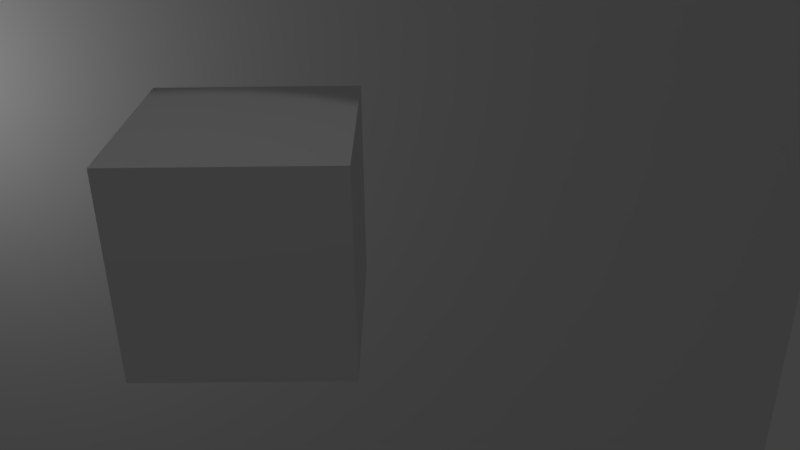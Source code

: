 # Source: scene.blend  (saved by Blender 2.78.0; exported with 4.5.12 LTS)
import bpy
from mathutils import Matrix  # noqa: F401  (used for matrix-valued properties, if any)

bpy.ops.wm.read_factory_settings(use_empty=True)
scene = bpy.context.scene
scene.name = 'Scene'

# ---- collections
col_collection_1 = bpy.data.collections.new('Collection 1'); scene.collection.children.link(col_collection_1)

# ---- materials (node trees are filled in below, after node groups)
mat_material_002 = bpy.data.materials.new('Material.002')
mat_material_002.alpha_threshold = 0.0
mat_material_002.use_transparent_shadow = False
mat_material_002.roughness = 0.5
mat_material_001 = bpy.data.materials.new('Material.001')
mat_material_001.alpha_threshold = 0.0
mat_material_001.use_transparent_shadow = False
mat_material_001.roughness = 0.5

# ---- material node trees

# ---- world
world_world = bpy.data.worlds.new('World'); scene.world = world_world
world_world.color = (0.05088, 0.05088, 0.05088)
world_world.use_sun_shadow = False
world_world.sun_shadow_jitter_overblur = 0.0
world_world.cycles.sampling_method = 'MANUAL'

# ---- cameras
cam_camera_295 = bpy.data.cameras.new('Camera.295')
cam_camera_295.clip_end = 100.0
cam_camera_295.lens = 35.0
cam_camera_295.sensor_width = 32.0
cam_camera_295.sensor_height = 18.0
cam_camera_295.ortho_scale = 7.314
cam_camera_295.dof.focus_distance = 0.0
cam_camera_295.dof.aperture_fstop = 128.0
cam_camera_294 = bpy.data.cameras.new('Camera.294')
cam_camera_294.clip_end = 100.0
cam_camera_294.lens = 35.0
cam_camera_294.sensor_width = 32.0
cam_camera_294.sensor_height = 18.0
cam_camera_294.ortho_scale = 7.314
cam_camera_294.dof.focus_distance = 0.0
cam_camera_294.dof.aperture_fstop = 128.0
cam_camera_293 = bpy.data.cameras.new('Camera.293')
cam_camera_293.clip_end = 100.0
cam_camera_293.lens = 35.0
cam_camera_293.sensor_width = 32.0
cam_camera_293.sensor_height = 18.0
cam_camera_293.ortho_scale = 7.314
cam_camera_293.dof.focus_distance = 0.0
cam_camera_293.dof.aperture_fstop = 128.0
cam_camera_292 = bpy.data.cameras.new('Camera.292')
cam_camera_292.clip_end = 100.0
cam_camera_292.lens = 35.0
cam_camera_292.sensor_width = 32.0
cam_camera_292.sensor_height = 18.0
cam_camera_292.ortho_scale = 7.314
cam_camera_292.dof.focus_distance = 0.0
cam_camera_292.dof.aperture_fstop = 128.0
cam_camera_291 = bpy.data.cameras.new('Camera.291')
cam_camera_291.clip_end = 100.0
cam_camera_291.lens = 35.0
cam_camera_291.sensor_width = 32.0
cam_camera_291.sensor_height = 18.0
cam_camera_291.ortho_scale = 7.314
cam_camera_291.dof.focus_distance = 0.0
cam_camera_291.dof.aperture_fstop = 128.0
cam_camera_290 = bpy.data.cameras.new('Camera.290')
cam_camera_290.clip_end = 100.0
cam_camera_290.lens = 35.0
cam_camera_290.sensor_width = 32.0
cam_camera_290.sensor_height = 18.0
cam_camera_290.ortho_scale = 7.314
cam_camera_290.dof.focus_distance = 0.0
cam_camera_290.dof.aperture_fstop = 128.0
cam_camera_289 = bpy.data.cameras.new('Camera.289')
cam_camera_289.clip_end = 100.0
cam_camera_289.lens = 35.0
cam_camera_289.sensor_width = 32.0
cam_camera_289.sensor_height = 18.0
cam_camera_289.ortho_scale = 7.314
cam_camera_289.dof.focus_distance = 0.0
cam_camera_289.dof.aperture_fstop = 128.0
cam_camera_288 = bpy.data.cameras.new('Camera.288')
cam_camera_288.clip_end = 100.0
cam_camera_288.lens = 35.0
cam_camera_288.sensor_width = 32.0
cam_camera_288.sensor_height = 18.0
cam_camera_288.ortho_scale = 7.314
cam_camera_288.dof.focus_distance = 0.0
cam_camera_288.dof.aperture_fstop = 128.0
cam_camera_287 = bpy.data.cameras.new('Camera.287')
cam_camera_287.clip_end = 100.0
cam_camera_287.lens = 35.0
cam_camera_287.sensor_width = 32.0
cam_camera_287.sensor_height = 18.0
cam_camera_287.ortho_scale = 7.314
cam_camera_287.dof.focus_distance = 0.0
cam_camera_287.dof.aperture_fstop = 128.0
cam_camera_286 = bpy.data.cameras.new('Camera.286')
cam_camera_286.clip_end = 100.0
cam_camera_286.lens = 35.0
cam_camera_286.sensor_width = 32.0
cam_camera_286.sensor_height = 18.0
cam_camera_286.ortho_scale = 7.314
cam_camera_286.dof.focus_distance = 0.0
cam_camera_286.dof.aperture_fstop = 128.0
cam_camera_285 = bpy.data.cameras.new('Camera.285')
cam_camera_285.clip_end = 100.0
cam_camera_285.lens = 35.0
cam_camera_285.sensor_width = 32.0
cam_camera_285.sensor_height = 18.0
cam_camera_285.ortho_scale = 7.314
cam_camera_285.dof.focus_distance = 0.0
cam_camera_285.dof.aperture_fstop = 128.0
cam_camera_284 = bpy.data.cameras.new('Camera.284')
cam_camera_284.clip_end = 100.0
cam_camera_284.lens = 35.0
cam_camera_284.sensor_width = 32.0
cam_camera_284.sensor_height = 18.0
cam_camera_284.ortho_scale = 7.314
cam_camera_284.dof.focus_distance = 0.0
cam_camera_284.dof.aperture_fstop = 128.0
cam_camera_283 = bpy.data.cameras.new('Camera.283')
cam_camera_283.clip_end = 100.0
cam_camera_283.lens = 35.0
cam_camera_283.sensor_width = 32.0
cam_camera_283.sensor_height = 18.0
cam_camera_283.ortho_scale = 7.314
cam_camera_283.dof.focus_distance = 0.0
cam_camera_283.dof.aperture_fstop = 128.0
cam_camera_282 = bpy.data.cameras.new('Camera.282')
cam_camera_282.clip_end = 100.0
cam_camera_282.lens = 35.0
cam_camera_282.sensor_width = 32.0
cam_camera_282.sensor_height = 18.0
cam_camera_282.ortho_scale = 7.314
cam_camera_282.dof.focus_distance = 0.0
cam_camera_282.dof.aperture_fstop = 128.0
cam_camera_281 = bpy.data.cameras.new('Camera.281')
cam_camera_281.clip_end = 100.0
cam_camera_281.lens = 35.0
cam_camera_281.sensor_width = 32.0
cam_camera_281.sensor_height = 18.0
cam_camera_281.ortho_scale = 7.314
cam_camera_281.dof.focus_distance = 0.0
cam_camera_281.dof.aperture_fstop = 128.0
cam_camera_280 = bpy.data.cameras.new('Camera.280')
cam_camera_280.clip_end = 100.0
cam_camera_280.lens = 35.0
cam_camera_280.sensor_width = 32.0
cam_camera_280.sensor_height = 18.0
cam_camera_280.ortho_scale = 7.314
cam_camera_280.dof.focus_distance = 0.0
cam_camera_280.dof.aperture_fstop = 128.0
cam_camera_279 = bpy.data.cameras.new('Camera.279')
cam_camera_279.clip_end = 100.0
cam_camera_279.lens = 35.0
cam_camera_279.sensor_width = 32.0
cam_camera_279.sensor_height = 18.0
cam_camera_279.ortho_scale = 7.314
cam_camera_279.dof.focus_distance = 0.0
cam_camera_279.dof.aperture_fstop = 128.0
cam_camera_278 = bpy.data.cameras.new('Camera.278')
cam_camera_278.clip_end = 100.0
cam_camera_278.lens = 35.0
cam_camera_278.sensor_width = 32.0
cam_camera_278.sensor_height = 18.0
cam_camera_278.ortho_scale = 7.314
cam_camera_278.dof.focus_distance = 0.0
cam_camera_278.dof.aperture_fstop = 128.0
cam_camera_277 = bpy.data.cameras.new('Camera.277')
cam_camera_277.clip_end = 100.0
cam_camera_277.lens = 35.0
cam_camera_277.sensor_width = 32.0
cam_camera_277.sensor_height = 18.0
cam_camera_277.ortho_scale = 7.314
cam_camera_277.dof.focus_distance = 0.0
cam_camera_277.dof.aperture_fstop = 128.0
cam_camera_276 = bpy.data.cameras.new('Camera.276')
cam_camera_276.clip_end = 100.0
cam_camera_276.lens = 35.0
cam_camera_276.sensor_width = 32.0
cam_camera_276.sensor_height = 18.0
cam_camera_276.ortho_scale = 7.314
cam_camera_276.dof.focus_distance = 0.0
cam_camera_276.dof.aperture_fstop = 128.0
cam_camera_275 = bpy.data.cameras.new('Camera.275')
cam_camera_275.clip_end = 100.0
cam_camera_275.lens = 35.0
cam_camera_275.sensor_width = 32.0
cam_camera_275.sensor_height = 18.0
cam_camera_275.ortho_scale = 7.314
cam_camera_275.dof.focus_distance = 0.0
cam_camera_275.dof.aperture_fstop = 128.0
cam_camera_274 = bpy.data.cameras.new('Camera.274')
cam_camera_274.clip_end = 100.0
cam_camera_274.lens = 35.0
cam_camera_274.sensor_width = 32.0
cam_camera_274.sensor_height = 18.0
cam_camera_274.ortho_scale = 7.314
cam_camera_274.dof.focus_distance = 0.0
cam_camera_274.dof.aperture_fstop = 128.0
cam_camera_273 = bpy.data.cameras.new('Camera.273')
cam_camera_273.clip_end = 100.0
cam_camera_273.lens = 35.0
cam_camera_273.sensor_width = 32.0
cam_camera_273.sensor_height = 18.0
cam_camera_273.ortho_scale = 7.314
cam_camera_273.dof.focus_distance = 0.0
cam_camera_273.dof.aperture_fstop = 128.0
cam_camera_272 = bpy.data.cameras.new('Camera.272')
cam_camera_272.clip_end = 100.0
cam_camera_272.lens = 35.0
cam_camera_272.sensor_width = 32.0
cam_camera_272.sensor_height = 18.0
cam_camera_272.ortho_scale = 7.314
cam_camera_272.dof.focus_distance = 0.0
cam_camera_272.dof.aperture_fstop = 128.0
cam_camera_271 = bpy.data.cameras.new('Camera.271')
cam_camera_271.clip_end = 100.0
cam_camera_271.lens = 35.0
cam_camera_271.sensor_width = 32.0
cam_camera_271.sensor_height = 18.0
cam_camera_271.ortho_scale = 7.314
cam_camera_271.dof.focus_distance = 0.0
cam_camera_271.dof.aperture_fstop = 128.0
cam_camera_270 = bpy.data.cameras.new('Camera.270')
cam_camera_270.clip_end = 100.0
cam_camera_270.lens = 35.0
cam_camera_270.sensor_width = 32.0
cam_camera_270.sensor_height = 18.0
cam_camera_270.ortho_scale = 7.314
cam_camera_270.dof.focus_distance = 0.0
cam_camera_270.dof.aperture_fstop = 128.0
cam_camera_269 = bpy.data.cameras.new('Camera.269')
cam_camera_269.clip_end = 100.0
cam_camera_269.lens = 35.0
cam_camera_269.sensor_width = 32.0
cam_camera_269.sensor_height = 18.0
cam_camera_269.ortho_scale = 7.314
cam_camera_269.dof.focus_distance = 0.0
cam_camera_269.dof.aperture_fstop = 128.0
cam_camera_268 = bpy.data.cameras.new('Camera.268')
cam_camera_268.clip_end = 100.0
cam_camera_268.lens = 35.0
cam_camera_268.sensor_width = 32.0
cam_camera_268.sensor_height = 18.0
cam_camera_268.ortho_scale = 7.314
cam_camera_268.dof.focus_distance = 0.0
cam_camera_268.dof.aperture_fstop = 128.0
cam_camera_267 = bpy.data.cameras.new('Camera.267')
cam_camera_267.clip_end = 100.0
cam_camera_267.lens = 35.0
cam_camera_267.sensor_width = 32.0
cam_camera_267.sensor_height = 18.0
cam_camera_267.ortho_scale = 7.314
cam_camera_267.dof.focus_distance = 0.0
cam_camera_267.dof.aperture_fstop = 128.0
cam_camera_266 = bpy.data.cameras.new('Camera.266')
cam_camera_266.clip_end = 100.0
cam_camera_266.lens = 35.0
cam_camera_266.sensor_width = 32.0
cam_camera_266.sensor_height = 18.0
cam_camera_266.ortho_scale = 7.314
cam_camera_266.dof.focus_distance = 0.0
cam_camera_266.dof.aperture_fstop = 128.0
cam_camera_265 = bpy.data.cameras.new('Camera.265')
cam_camera_265.clip_end = 100.0
cam_camera_265.lens = 35.0
cam_camera_265.sensor_width = 32.0
cam_camera_265.sensor_height = 18.0
cam_camera_265.ortho_scale = 7.314
cam_camera_265.dof.focus_distance = 0.0
cam_camera_265.dof.aperture_fstop = 128.0
cam_camera_264 = bpy.data.cameras.new('Camera.264')
cam_camera_264.clip_end = 100.0
cam_camera_264.lens = 35.0
cam_camera_264.sensor_width = 32.0
cam_camera_264.sensor_height = 18.0
cam_camera_264.ortho_scale = 7.314
cam_camera_264.dof.focus_distance = 0.0
cam_camera_264.dof.aperture_fstop = 128.0
cam_camera_263 = bpy.data.cameras.new('Camera.263')
cam_camera_263.clip_end = 100.0
cam_camera_263.lens = 35.0
cam_camera_263.sensor_width = 32.0
cam_camera_263.sensor_height = 18.0
cam_camera_263.ortho_scale = 7.314
cam_camera_263.dof.focus_distance = 0.0
cam_camera_263.dof.aperture_fstop = 128.0
cam_camera_262 = bpy.data.cameras.new('Camera.262')
cam_camera_262.clip_end = 100.0
cam_camera_262.lens = 35.0
cam_camera_262.sensor_width = 32.0
cam_camera_262.sensor_height = 18.0
cam_camera_262.ortho_scale = 7.314
cam_camera_262.dof.focus_distance = 0.0
cam_camera_262.dof.aperture_fstop = 128.0
cam_camera_261 = bpy.data.cameras.new('Camera.261')
cam_camera_261.clip_end = 100.0
cam_camera_261.lens = 35.0
cam_camera_261.sensor_width = 32.0
cam_camera_261.sensor_height = 18.0
cam_camera_261.ortho_scale = 7.314
cam_camera_261.dof.focus_distance = 0.0
cam_camera_261.dof.aperture_fstop = 128.0
cam_camera_260 = bpy.data.cameras.new('Camera.260')
cam_camera_260.clip_end = 100.0
cam_camera_260.lens = 35.0
cam_camera_260.sensor_width = 32.0
cam_camera_260.sensor_height = 18.0
cam_camera_260.ortho_scale = 7.314
cam_camera_260.dof.focus_distance = 0.0
cam_camera_260.dof.aperture_fstop = 128.0
cam_camera_259 = bpy.data.cameras.new('Camera.259')
cam_camera_259.clip_end = 100.0
cam_camera_259.lens = 35.0
cam_camera_259.sensor_width = 32.0
cam_camera_259.sensor_height = 18.0
cam_camera_259.ortho_scale = 7.314
cam_camera_259.dof.focus_distance = 0.0
cam_camera_259.dof.aperture_fstop = 128.0
cam_camera_258 = bpy.data.cameras.new('Camera.258')
cam_camera_258.clip_end = 100.0
cam_camera_258.lens = 35.0
cam_camera_258.sensor_width = 32.0
cam_camera_258.sensor_height = 18.0
cam_camera_258.ortho_scale = 7.314
cam_camera_258.dof.focus_distance = 0.0
cam_camera_258.dof.aperture_fstop = 128.0
cam_camera_257 = bpy.data.cameras.new('Camera.257')
cam_camera_257.clip_end = 100.0
cam_camera_257.lens = 35.0
cam_camera_257.sensor_width = 32.0
cam_camera_257.sensor_height = 18.0
cam_camera_257.ortho_scale = 7.314
cam_camera_257.dof.focus_distance = 0.0
cam_camera_257.dof.aperture_fstop = 128.0
cam_camera_256 = bpy.data.cameras.new('Camera.256')
cam_camera_256.clip_end = 100.0
cam_camera_256.lens = 35.0
cam_camera_256.sensor_width = 32.0
cam_camera_256.sensor_height = 18.0
cam_camera_256.ortho_scale = 7.314
cam_camera_256.dof.focus_distance = 0.0
cam_camera_256.dof.aperture_fstop = 128.0
cam_camera_255 = bpy.data.cameras.new('Camera.255')
cam_camera_255.clip_end = 100.0
cam_camera_255.lens = 35.0
cam_camera_255.sensor_width = 32.0
cam_camera_255.sensor_height = 18.0
cam_camera_255.ortho_scale = 7.314
cam_camera_255.dof.focus_distance = 0.0
cam_camera_255.dof.aperture_fstop = 128.0
cam_camera_254 = bpy.data.cameras.new('Camera.254')
cam_camera_254.clip_end = 100.0
cam_camera_254.lens = 35.0
cam_camera_254.sensor_width = 32.0
cam_camera_254.sensor_height = 18.0
cam_camera_254.ortho_scale = 7.314
cam_camera_254.dof.focus_distance = 0.0
cam_camera_254.dof.aperture_fstop = 128.0
cam_camera_253 = bpy.data.cameras.new('Camera.253')
cam_camera_253.clip_end = 100.0
cam_camera_253.lens = 35.0
cam_camera_253.sensor_width = 32.0
cam_camera_253.sensor_height = 18.0
cam_camera_253.ortho_scale = 7.314
cam_camera_253.dof.focus_distance = 0.0
cam_camera_253.dof.aperture_fstop = 128.0
cam_camera_252 = bpy.data.cameras.new('Camera.252')
cam_camera_252.clip_end = 100.0
cam_camera_252.lens = 35.0
cam_camera_252.sensor_width = 32.0
cam_camera_252.sensor_height = 18.0
cam_camera_252.ortho_scale = 7.314
cam_camera_252.dof.focus_distance = 0.0
cam_camera_252.dof.aperture_fstop = 128.0
cam_camera_251 = bpy.data.cameras.new('Camera.251')
cam_camera_251.clip_end = 100.0
cam_camera_251.lens = 35.0
cam_camera_251.sensor_width = 32.0
cam_camera_251.sensor_height = 18.0
cam_camera_251.ortho_scale = 7.314
cam_camera_251.dof.focus_distance = 0.0
cam_camera_251.dof.aperture_fstop = 128.0
cam_camera_250 = bpy.data.cameras.new('Camera.250')
cam_camera_250.clip_end = 100.0
cam_camera_250.lens = 35.0
cam_camera_250.sensor_width = 32.0
cam_camera_250.sensor_height = 18.0
cam_camera_250.ortho_scale = 7.314
cam_camera_250.dof.focus_distance = 0.0
cam_camera_250.dof.aperture_fstop = 128.0
cam_camera_249 = bpy.data.cameras.new('Camera.249')
cam_camera_249.clip_end = 100.0
cam_camera_249.lens = 35.0
cam_camera_249.sensor_width = 32.0
cam_camera_249.sensor_height = 18.0
cam_camera_249.ortho_scale = 7.314
cam_camera_249.dof.focus_distance = 0.0
cam_camera_249.dof.aperture_fstop = 128.0
cam_camera_248 = bpy.data.cameras.new('Camera.248')
cam_camera_248.clip_end = 100.0
cam_camera_248.lens = 35.0
cam_camera_248.sensor_width = 32.0
cam_camera_248.sensor_height = 18.0
cam_camera_248.ortho_scale = 7.314
cam_camera_248.dof.focus_distance = 0.0
cam_camera_248.dof.aperture_fstop = 128.0
cam_camera_247 = bpy.data.cameras.new('Camera.247')
cam_camera_247.clip_end = 100.0
cam_camera_247.lens = 35.0
cam_camera_247.sensor_width = 32.0
cam_camera_247.sensor_height = 18.0
cam_camera_247.ortho_scale = 7.314
cam_camera_247.dof.focus_distance = 0.0
cam_camera_247.dof.aperture_fstop = 128.0
cam_camera_246 = bpy.data.cameras.new('Camera.246')
cam_camera_246.clip_end = 100.0
cam_camera_246.lens = 35.0
cam_camera_246.sensor_width = 32.0
cam_camera_246.sensor_height = 18.0
cam_camera_246.ortho_scale = 7.314
cam_camera_246.dof.focus_distance = 0.0
cam_camera_246.dof.aperture_fstop = 128.0
cam_camera_055 = bpy.data.cameras.new('Camera.055')
cam_camera_055.clip_end = 100.0
cam_camera_055.lens = 35.0
cam_camera_055.sensor_width = 32.0
cam_camera_055.sensor_height = 18.0
cam_camera_055.ortho_scale = 7.314
cam_camera_055.dof.focus_distance = 0.0
cam_camera_055.dof.aperture_fstop = 128.0
cam_camera_054 = bpy.data.cameras.new('Camera.054')
cam_camera_054.clip_end = 100.0
cam_camera_054.lens = 35.0
cam_camera_054.sensor_width = 32.0
cam_camera_054.sensor_height = 18.0
cam_camera_054.ortho_scale = 7.314
cam_camera_054.dof.focus_distance = 0.0
cam_camera_054.dof.aperture_fstop = 128.0
cam_camera_051 = bpy.data.cameras.new('Camera.051')
cam_camera_051.clip_end = 100.0
cam_camera_051.lens = 35.0
cam_camera_051.sensor_width = 32.0
cam_camera_051.sensor_height = 18.0
cam_camera_051.ortho_scale = 7.314
cam_camera_051.dof.focus_distance = 0.0
cam_camera_051.dof.aperture_fstop = 128.0
cam_camera_050 = bpy.data.cameras.new('Camera.050')
cam_camera_050.clip_end = 100.0
cam_camera_050.lens = 35.0
cam_camera_050.sensor_width = 32.0
cam_camera_050.sensor_height = 18.0
cam_camera_050.ortho_scale = 7.314
cam_camera_050.dof.focus_distance = 0.0
cam_camera_050.dof.aperture_fstop = 128.0
cam_camera_049 = bpy.data.cameras.new('Camera.049')
cam_camera_049.clip_end = 100.0
cam_camera_049.lens = 35.0
cam_camera_049.sensor_width = 32.0
cam_camera_049.sensor_height = 18.0
cam_camera_049.ortho_scale = 7.314
cam_camera_049.dof.focus_distance = 0.0
cam_camera_049.dof.aperture_fstop = 128.0
cam_camera_041 = bpy.data.cameras.new('Camera.041')
cam_camera_041.clip_end = 100.0
cam_camera_041.lens = 35.0
cam_camera_041.sensor_width = 32.0
cam_camera_041.sensor_height = 18.0
cam_camera_041.ortho_scale = 7.314
cam_camera_041.dof.focus_distance = 0.0
cam_camera_041.dof.aperture_fstop = 128.0
cam_camera_040 = bpy.data.cameras.new('Camera.040')
cam_camera_040.clip_end = 100.0
cam_camera_040.lens = 35.0
cam_camera_040.sensor_width = 32.0
cam_camera_040.sensor_height = 18.0
cam_camera_040.ortho_scale = 7.314
cam_camera_040.dof.focus_distance = 0.0
cam_camera_040.dof.aperture_fstop = 128.0
cam_camera_039 = bpy.data.cameras.new('Camera.039')
cam_camera_039.clip_end = 100.0
cam_camera_039.lens = 35.0
cam_camera_039.sensor_width = 32.0
cam_camera_039.sensor_height = 18.0
cam_camera_039.ortho_scale = 7.314
cam_camera_039.dof.focus_distance = 0.0
cam_camera_039.dof.aperture_fstop = 128.0
cam_camera_031 = bpy.data.cameras.new('Camera.031')
cam_camera_031.clip_end = 100.0
cam_camera_031.lens = 35.0
cam_camera_031.sensor_width = 32.0
cam_camera_031.sensor_height = 18.0
cam_camera_031.ortho_scale = 7.314
cam_camera_031.dof.focus_distance = 0.0
cam_camera_031.dof.aperture_fstop = 128.0
cam_camera_030 = bpy.data.cameras.new('Camera.030')
cam_camera_030.clip_end = 100.0
cam_camera_030.lens = 35.0
cam_camera_030.sensor_width = 32.0
cam_camera_030.sensor_height = 18.0
cam_camera_030.ortho_scale = 7.314
cam_camera_030.dof.focus_distance = 0.0
cam_camera_030.dof.aperture_fstop = 128.0
cam_camera_029 = bpy.data.cameras.new('Camera.029')
cam_camera_029.clip_end = 100.0
cam_camera_029.lens = 35.0
cam_camera_029.sensor_width = 32.0
cam_camera_029.sensor_height = 18.0
cam_camera_029.ortho_scale = 7.314
cam_camera_029.dof.focus_distance = 0.0
cam_camera_029.dof.aperture_fstop = 128.0
cam_camera_021 = bpy.data.cameras.new('Camera.021')
cam_camera_021.clip_end = 100.0
cam_camera_021.lens = 35.0
cam_camera_021.sensor_width = 32.0
cam_camera_021.sensor_height = 18.0
cam_camera_021.ortho_scale = 7.314
cam_camera_021.dof.focus_distance = 0.0
cam_camera_021.dof.aperture_fstop = 128.0
cam_camera_020 = bpy.data.cameras.new('Camera.020')
cam_camera_020.clip_end = 100.0
cam_camera_020.lens = 35.0
cam_camera_020.sensor_width = 32.0
cam_camera_020.sensor_height = 18.0
cam_camera_020.ortho_scale = 7.314
cam_camera_020.dof.focus_distance = 0.0
cam_camera_020.dof.aperture_fstop = 128.0
cam_camera_019 = bpy.data.cameras.new('Camera.019')
cam_camera_019.clip_end = 100.0
cam_camera_019.lens = 35.0
cam_camera_019.sensor_width = 32.0
cam_camera_019.sensor_height = 18.0
cam_camera_019.ortho_scale = 7.314
cam_camera_019.dof.focus_distance = 0.0
cam_camera_019.dof.aperture_fstop = 128.0
cam_camera_017 = bpy.data.cameras.new('Camera.017')
cam_camera_017.clip_end = 100.0
cam_camera_017.lens = 35.0
cam_camera_017.sensor_width = 32.0
cam_camera_017.sensor_height = 18.0
cam_camera_017.ortho_scale = 7.314
cam_camera_017.dof.focus_distance = 0.0
cam_camera_017.dof.aperture_fstop = 128.0
cam_camera_016 = bpy.data.cameras.new('Camera.016')
cam_camera_016.clip_end = 100.0
cam_camera_016.lens = 35.0
cam_camera_016.sensor_width = 32.0
cam_camera_016.sensor_height = 18.0
cam_camera_016.ortho_scale = 7.314
cam_camera_016.dof.focus_distance = 0.0
cam_camera_016.dof.aperture_fstop = 128.0
cam_camera_015 = bpy.data.cameras.new('Camera.015')
cam_camera_015.clip_end = 100.0
cam_camera_015.lens = 35.0
cam_camera_015.sensor_width = 32.0
cam_camera_015.sensor_height = 18.0
cam_camera_015.ortho_scale = 7.314
cam_camera_015.dof.focus_distance = 0.0
cam_camera_015.dof.aperture_fstop = 128.0
cam_camera_014 = bpy.data.cameras.new('Camera.014')
cam_camera_014.clip_end = 100.0
cam_camera_014.lens = 35.0
cam_camera_014.sensor_width = 32.0
cam_camera_014.sensor_height = 18.0
cam_camera_014.ortho_scale = 7.314
cam_camera_014.dof.focus_distance = 0.0
cam_camera_014.dof.aperture_fstop = 128.0
cam_camera_013 = bpy.data.cameras.new('Camera.013')
cam_camera_013.clip_end = 100.0
cam_camera_013.lens = 35.0
cam_camera_013.sensor_width = 32.0
cam_camera_013.sensor_height = 18.0
cam_camera_013.ortho_scale = 7.314
cam_camera_013.dof.focus_distance = 0.0
cam_camera_013.dof.aperture_fstop = 128.0
cam_camera_012 = bpy.data.cameras.new('Camera.012')
cam_camera_012.clip_end = 100.0
cam_camera_012.lens = 35.0
cam_camera_012.sensor_width = 32.0
cam_camera_012.sensor_height = 18.0
cam_camera_012.ortho_scale = 7.314
cam_camera_012.dof.focus_distance = 0.0
cam_camera_012.dof.aperture_fstop = 128.0
cam_camera_011 = bpy.data.cameras.new('Camera.011')
cam_camera_011.clip_end = 100.0
cam_camera_011.lens = 35.0
cam_camera_011.sensor_width = 32.0
cam_camera_011.sensor_height = 18.0
cam_camera_011.ortho_scale = 7.314
cam_camera_011.dof.focus_distance = 0.0
cam_camera_011.dof.aperture_fstop = 128.0
cam_camera_010 = bpy.data.cameras.new('Camera.010')
cam_camera_010.clip_end = 100.0
cam_camera_010.lens = 35.0
cam_camera_010.sensor_width = 32.0
cam_camera_010.sensor_height = 18.0
cam_camera_010.ortho_scale = 7.314
cam_camera_010.dof.focus_distance = 0.0
cam_camera_010.dof.aperture_fstop = 128.0
cam_camera_003 = bpy.data.cameras.new('Camera.003')
cam_camera_003.clip_end = 100.0
cam_camera_003.lens = 35.0
cam_camera_003.sensor_width = 32.0
cam_camera_003.sensor_height = 18.0
cam_camera_003.ortho_scale = 7.314
cam_camera_003.dof.focus_distance = 0.0
cam_camera_003.dof.aperture_fstop = 128.0
cam_camera_002 = bpy.data.cameras.new('Camera.002')
cam_camera_002.clip_end = 100.0
cam_camera_002.lens = 35.0
cam_camera_002.sensor_width = 32.0
cam_camera_002.sensor_height = 18.0
cam_camera_002.ortho_scale = 7.314
cam_camera_002.dof.focus_distance = 0.0
cam_camera_002.dof.aperture_fstop = 128.0
cam_camera_001 = bpy.data.cameras.new('Camera.001')
cam_camera_001.clip_end = 100.0
cam_camera_001.lens = 35.0
cam_camera_001.sensor_width = 32.0
cam_camera_001.sensor_height = 18.0
cam_camera_001.ortho_scale = 7.314
cam_camera_001.dof.focus_distance = 0.0
cam_camera_001.dof.aperture_fstop = 128.0
cam_camera_210 = bpy.data.cameras.new('Camera.210')
cam_camera_210.clip_end = 100.0
cam_camera_210.lens = 35.0
cam_camera_210.sensor_width = 32.0
cam_camera_210.sensor_height = 18.0
cam_camera_210.ortho_scale = 7.314
cam_camera_210.dof.focus_distance = 0.0
cam_camera_210.dof.aperture_fstop = 128.0
cam_camera_209 = bpy.data.cameras.new('Camera.209')
cam_camera_209.clip_end = 100.0
cam_camera_209.lens = 35.0
cam_camera_209.sensor_width = 32.0
cam_camera_209.sensor_height = 18.0
cam_camera_209.ortho_scale = 7.314
cam_camera_209.dof.focus_distance = 0.0
cam_camera_209.dof.aperture_fstop = 128.0
cam_camera_208 = bpy.data.cameras.new('Camera.208')
cam_camera_208.clip_end = 100.0
cam_camera_208.lens = 35.0
cam_camera_208.sensor_width = 32.0
cam_camera_208.sensor_height = 18.0
cam_camera_208.ortho_scale = 7.314
cam_camera_208.dof.focus_distance = 0.0
cam_camera_208.dof.aperture_fstop = 128.0
cam_camera_207 = bpy.data.cameras.new('Camera.207')
cam_camera_207.clip_end = 100.0
cam_camera_207.lens = 35.0
cam_camera_207.sensor_width = 32.0
cam_camera_207.sensor_height = 18.0
cam_camera_207.ortho_scale = 7.314
cam_camera_207.dof.focus_distance = 0.0
cam_camera_207.dof.aperture_fstop = 128.0
cam_camera_206 = bpy.data.cameras.new('Camera.206')
cam_camera_206.clip_end = 100.0
cam_camera_206.lens = 35.0
cam_camera_206.sensor_width = 32.0
cam_camera_206.sensor_height = 18.0
cam_camera_206.ortho_scale = 7.314
cam_camera_206.dof.focus_distance = 0.0
cam_camera_206.dof.aperture_fstop = 128.0
cam_camera_205 = bpy.data.cameras.new('Camera.205')
cam_camera_205.clip_end = 100.0
cam_camera_205.lens = 35.0
cam_camera_205.sensor_width = 32.0
cam_camera_205.sensor_height = 18.0
cam_camera_205.ortho_scale = 7.314
cam_camera_205.dof.focus_distance = 0.0
cam_camera_205.dof.aperture_fstop = 128.0
cam_camera_204 = bpy.data.cameras.new('Camera.204')
cam_camera_204.clip_end = 100.0
cam_camera_204.lens = 35.0
cam_camera_204.sensor_width = 32.0
cam_camera_204.sensor_height = 18.0
cam_camera_204.ortho_scale = 7.314
cam_camera_204.dof.focus_distance = 0.0
cam_camera_204.dof.aperture_fstop = 128.0
cam_camera_203 = bpy.data.cameras.new('Camera.203')
cam_camera_203.clip_end = 100.0
cam_camera_203.lens = 35.0
cam_camera_203.sensor_width = 32.0
cam_camera_203.sensor_height = 18.0
cam_camera_203.ortho_scale = 7.314
cam_camera_203.dof.focus_distance = 0.0
cam_camera_203.dof.aperture_fstop = 128.0
cam_camera_202 = bpy.data.cameras.new('Camera.202')
cam_camera_202.clip_end = 100.0
cam_camera_202.lens = 35.0
cam_camera_202.sensor_width = 32.0
cam_camera_202.sensor_height = 18.0
cam_camera_202.ortho_scale = 7.314
cam_camera_202.dof.focus_distance = 0.0
cam_camera_202.dof.aperture_fstop = 128.0
cam_camera_201 = bpy.data.cameras.new('Camera.201')
cam_camera_201.clip_end = 100.0
cam_camera_201.lens = 35.0
cam_camera_201.sensor_width = 32.0
cam_camera_201.sensor_height = 18.0
cam_camera_201.ortho_scale = 7.314
cam_camera_201.dof.focus_distance = 0.0
cam_camera_201.dof.aperture_fstop = 128.0
cam_camera_200 = bpy.data.cameras.new('Camera.200')
cam_camera_200.clip_end = 100.0
cam_camera_200.lens = 35.0
cam_camera_200.sensor_width = 32.0
cam_camera_200.sensor_height = 18.0
cam_camera_200.ortho_scale = 7.314
cam_camera_200.dof.focus_distance = 0.0
cam_camera_200.dof.aperture_fstop = 128.0
cam_camera_199 = bpy.data.cameras.new('Camera.199')
cam_camera_199.clip_end = 100.0
cam_camera_199.lens = 35.0
cam_camera_199.sensor_width = 32.0
cam_camera_199.sensor_height = 18.0
cam_camera_199.ortho_scale = 7.314
cam_camera_199.dof.focus_distance = 0.0
cam_camera_199.dof.aperture_fstop = 128.0
cam_camera_198 = bpy.data.cameras.new('Camera.198')
cam_camera_198.clip_end = 100.0
cam_camera_198.lens = 35.0
cam_camera_198.sensor_width = 32.0
cam_camera_198.sensor_height = 18.0
cam_camera_198.ortho_scale = 7.314
cam_camera_198.dof.focus_distance = 0.0
cam_camera_198.dof.aperture_fstop = 128.0
cam_camera_197 = bpy.data.cameras.new('Camera.197')
cam_camera_197.clip_end = 100.0
cam_camera_197.lens = 35.0
cam_camera_197.sensor_width = 32.0
cam_camera_197.sensor_height = 18.0
cam_camera_197.ortho_scale = 7.314
cam_camera_197.dof.focus_distance = 0.0
cam_camera_197.dof.aperture_fstop = 128.0
cam_camera_196 = bpy.data.cameras.new('Camera.196')
cam_camera_196.clip_end = 100.0
cam_camera_196.lens = 35.0
cam_camera_196.sensor_width = 32.0
cam_camera_196.sensor_height = 18.0
cam_camera_196.ortho_scale = 7.314
cam_camera_196.dof.focus_distance = 0.0
cam_camera_196.dof.aperture_fstop = 128.0
cam_camera_195 = bpy.data.cameras.new('Camera.195')
cam_camera_195.clip_end = 100.0
cam_camera_195.lens = 35.0
cam_camera_195.sensor_width = 32.0
cam_camera_195.sensor_height = 18.0
cam_camera_195.ortho_scale = 7.314
cam_camera_195.dof.focus_distance = 0.0
cam_camera_195.dof.aperture_fstop = 128.0
cam_camera_194 = bpy.data.cameras.new('Camera.194')
cam_camera_194.clip_end = 100.0
cam_camera_194.lens = 35.0
cam_camera_194.sensor_width = 32.0
cam_camera_194.sensor_height = 18.0
cam_camera_194.ortho_scale = 7.314
cam_camera_194.dof.focus_distance = 0.0
cam_camera_194.dof.aperture_fstop = 128.0
cam_camera_193 = bpy.data.cameras.new('Camera.193')
cam_camera_193.clip_end = 100.0
cam_camera_193.lens = 35.0
cam_camera_193.sensor_width = 32.0
cam_camera_193.sensor_height = 18.0
cam_camera_193.ortho_scale = 7.314
cam_camera_193.dof.focus_distance = 0.0
cam_camera_193.dof.aperture_fstop = 128.0
cam_camera_192 = bpy.data.cameras.new('Camera.192')
cam_camera_192.clip_end = 100.0
cam_camera_192.lens = 35.0
cam_camera_192.sensor_width = 32.0
cam_camera_192.sensor_height = 18.0
cam_camera_192.ortho_scale = 7.314
cam_camera_192.dof.focus_distance = 0.0
cam_camera_192.dof.aperture_fstop = 128.0
cam_camera_191 = bpy.data.cameras.new('Camera.191')
cam_camera_191.clip_end = 100.0
cam_camera_191.lens = 35.0
cam_camera_191.sensor_width = 32.0
cam_camera_191.sensor_height = 18.0
cam_camera_191.ortho_scale = 7.314
cam_camera_191.dof.focus_distance = 0.0
cam_camera_191.dof.aperture_fstop = 128.0
cam_camera_190 = bpy.data.cameras.new('Camera.190')
cam_camera_190.clip_end = 100.0
cam_camera_190.lens = 35.0
cam_camera_190.sensor_width = 32.0
cam_camera_190.sensor_height = 18.0
cam_camera_190.ortho_scale = 7.314
cam_camera_190.dof.focus_distance = 0.0
cam_camera_190.dof.aperture_fstop = 128.0
cam_camera_189 = bpy.data.cameras.new('Camera.189')
cam_camera_189.clip_end = 100.0
cam_camera_189.lens = 35.0
cam_camera_189.sensor_width = 32.0
cam_camera_189.sensor_height = 18.0
cam_camera_189.ortho_scale = 7.314
cam_camera_189.dof.focus_distance = 0.0
cam_camera_189.dof.aperture_fstop = 128.0
cam_camera_188 = bpy.data.cameras.new('Camera.188')
cam_camera_188.clip_end = 100.0
cam_camera_188.lens = 35.0
cam_camera_188.sensor_width = 32.0
cam_camera_188.sensor_height = 18.0
cam_camera_188.ortho_scale = 7.314
cam_camera_188.dof.focus_distance = 0.0
cam_camera_188.dof.aperture_fstop = 128.0
cam_camera_187 = bpy.data.cameras.new('Camera.187')
cam_camera_187.clip_end = 100.0
cam_camera_187.lens = 35.0
cam_camera_187.sensor_width = 32.0
cam_camera_187.sensor_height = 18.0
cam_camera_187.ortho_scale = 7.314
cam_camera_187.dof.focus_distance = 0.0
cam_camera_187.dof.aperture_fstop = 128.0
cam_camera_186 = bpy.data.cameras.new('Camera.186')
cam_camera_186.clip_end = 100.0
cam_camera_186.lens = 35.0
cam_camera_186.sensor_width = 32.0
cam_camera_186.sensor_height = 18.0
cam_camera_186.ortho_scale = 7.314
cam_camera_186.dof.focus_distance = 0.0
cam_camera_186.dof.aperture_fstop = 128.0
cam_camera_185 = bpy.data.cameras.new('Camera.185')
cam_camera_185.clip_end = 100.0
cam_camera_185.lens = 35.0
cam_camera_185.sensor_width = 32.0
cam_camera_185.sensor_height = 18.0
cam_camera_185.ortho_scale = 7.314
cam_camera_185.dof.focus_distance = 0.0
cam_camera_185.dof.aperture_fstop = 128.0
cam_camera_184 = bpy.data.cameras.new('Camera.184')
cam_camera_184.clip_end = 100.0
cam_camera_184.lens = 35.0
cam_camera_184.sensor_width = 32.0
cam_camera_184.sensor_height = 18.0
cam_camera_184.ortho_scale = 7.314
cam_camera_184.dof.focus_distance = 0.0
cam_camera_184.dof.aperture_fstop = 128.0
cam_camera_183 = bpy.data.cameras.new('Camera.183')
cam_camera_183.clip_end = 100.0
cam_camera_183.lens = 35.0
cam_camera_183.sensor_width = 32.0
cam_camera_183.sensor_height = 18.0
cam_camera_183.ortho_scale = 7.314
cam_camera_183.dof.focus_distance = 0.0
cam_camera_183.dof.aperture_fstop = 128.0
cam_camera_182 = bpy.data.cameras.new('Camera.182')
cam_camera_182.clip_end = 100.0
cam_camera_182.lens = 35.0
cam_camera_182.sensor_width = 32.0
cam_camera_182.sensor_height = 18.0
cam_camera_182.ortho_scale = 7.314
cam_camera_182.dof.focus_distance = 0.0
cam_camera_182.dof.aperture_fstop = 128.0
cam_camera_181 = bpy.data.cameras.new('Camera.181')
cam_camera_181.clip_end = 100.0
cam_camera_181.lens = 35.0
cam_camera_181.sensor_width = 32.0
cam_camera_181.sensor_height = 18.0
cam_camera_181.ortho_scale = 7.314
cam_camera_181.dof.focus_distance = 0.0
cam_camera_181.dof.aperture_fstop = 128.0
cam_camera_180 = bpy.data.cameras.new('Camera.180')
cam_camera_180.clip_end = 100.0
cam_camera_180.lens = 35.0
cam_camera_180.sensor_width = 32.0
cam_camera_180.sensor_height = 18.0
cam_camera_180.ortho_scale = 7.314
cam_camera_180.dof.focus_distance = 0.0
cam_camera_180.dof.aperture_fstop = 128.0
cam_camera_179 = bpy.data.cameras.new('Camera.179')
cam_camera_179.clip_end = 100.0
cam_camera_179.lens = 35.0
cam_camera_179.sensor_width = 32.0
cam_camera_179.sensor_height = 18.0
cam_camera_179.ortho_scale = 7.314
cam_camera_179.dof.focus_distance = 0.0
cam_camera_179.dof.aperture_fstop = 128.0
cam_camera_178 = bpy.data.cameras.new('Camera.178')
cam_camera_178.clip_end = 100.0
cam_camera_178.lens = 35.0
cam_camera_178.sensor_width = 32.0
cam_camera_178.sensor_height = 18.0
cam_camera_178.ortho_scale = 7.314
cam_camera_178.dof.focus_distance = 0.0
cam_camera_178.dof.aperture_fstop = 128.0
cam_camera_177 = bpy.data.cameras.new('Camera.177')
cam_camera_177.clip_end = 100.0
cam_camera_177.lens = 35.0
cam_camera_177.sensor_width = 32.0
cam_camera_177.sensor_height = 18.0
cam_camera_177.ortho_scale = 7.314
cam_camera_177.dof.focus_distance = 0.0
cam_camera_177.dof.aperture_fstop = 128.0
cam_camera_176 = bpy.data.cameras.new('Camera.176')
cam_camera_176.clip_end = 100.0
cam_camera_176.lens = 35.0
cam_camera_176.sensor_width = 32.0
cam_camera_176.sensor_height = 18.0
cam_camera_176.ortho_scale = 7.314
cam_camera_176.dof.focus_distance = 0.0
cam_camera_176.dof.aperture_fstop = 128.0
cam_camera_175 = bpy.data.cameras.new('Camera.175')
cam_camera_175.clip_end = 100.0
cam_camera_175.lens = 35.0
cam_camera_175.sensor_width = 32.0
cam_camera_175.sensor_height = 18.0
cam_camera_175.ortho_scale = 7.314
cam_camera_175.dof.focus_distance = 0.0
cam_camera_175.dof.aperture_fstop = 128.0
cam_camera_174 = bpy.data.cameras.new('Camera.174')
cam_camera_174.clip_end = 100.0
cam_camera_174.lens = 35.0
cam_camera_174.sensor_width = 32.0
cam_camera_174.sensor_height = 18.0
cam_camera_174.ortho_scale = 7.314
cam_camera_174.dof.focus_distance = 0.0
cam_camera_174.dof.aperture_fstop = 128.0
cam_camera_173 = bpy.data.cameras.new('Camera.173')
cam_camera_173.clip_end = 100.0
cam_camera_173.lens = 35.0
cam_camera_173.sensor_width = 32.0
cam_camera_173.sensor_height = 18.0
cam_camera_173.ortho_scale = 7.314
cam_camera_173.dof.focus_distance = 0.0
cam_camera_173.dof.aperture_fstop = 128.0
cam_camera_172 = bpy.data.cameras.new('Camera.172')
cam_camera_172.clip_end = 100.0
cam_camera_172.lens = 35.0
cam_camera_172.sensor_width = 32.0
cam_camera_172.sensor_height = 18.0
cam_camera_172.ortho_scale = 7.314
cam_camera_172.dof.focus_distance = 0.0
cam_camera_172.dof.aperture_fstop = 128.0
cam_camera_171 = bpy.data.cameras.new('Camera.171')
cam_camera_171.clip_end = 100.0
cam_camera_171.lens = 35.0
cam_camera_171.sensor_width = 32.0
cam_camera_171.sensor_height = 18.0
cam_camera_171.ortho_scale = 7.314
cam_camera_171.dof.focus_distance = 0.0
cam_camera_171.dof.aperture_fstop = 128.0
cam_camera_170 = bpy.data.cameras.new('Camera.170')
cam_camera_170.clip_end = 100.0
cam_camera_170.lens = 35.0
cam_camera_170.sensor_width = 32.0
cam_camera_170.sensor_height = 18.0
cam_camera_170.ortho_scale = 7.314
cam_camera_170.dof.focus_distance = 0.0
cam_camera_170.dof.aperture_fstop = 128.0
cam_camera_169 = bpy.data.cameras.new('Camera.169')
cam_camera_169.clip_end = 100.0
cam_camera_169.lens = 35.0
cam_camera_169.sensor_width = 32.0
cam_camera_169.sensor_height = 18.0
cam_camera_169.ortho_scale = 7.314
cam_camera_169.dof.focus_distance = 0.0
cam_camera_169.dof.aperture_fstop = 128.0
cam_camera_168 = bpy.data.cameras.new('Camera.168')
cam_camera_168.clip_end = 100.0
cam_camera_168.lens = 35.0
cam_camera_168.sensor_width = 32.0
cam_camera_168.sensor_height = 18.0
cam_camera_168.ortho_scale = 7.314
cam_camera_168.dof.focus_distance = 0.0
cam_camera_168.dof.aperture_fstop = 128.0
cam_camera_167 = bpy.data.cameras.new('Camera.167')
cam_camera_167.clip_end = 100.0
cam_camera_167.lens = 35.0
cam_camera_167.sensor_width = 32.0
cam_camera_167.sensor_height = 18.0
cam_camera_167.ortho_scale = 7.314
cam_camera_167.dof.focus_distance = 0.0
cam_camera_167.dof.aperture_fstop = 128.0
cam_camera_166 = bpy.data.cameras.new('Camera.166')
cam_camera_166.clip_end = 100.0
cam_camera_166.lens = 35.0
cam_camera_166.sensor_width = 32.0
cam_camera_166.sensor_height = 18.0
cam_camera_166.ortho_scale = 7.314
cam_camera_166.dof.focus_distance = 0.0
cam_camera_166.dof.aperture_fstop = 128.0
cam_camera_165 = bpy.data.cameras.new('Camera.165')
cam_camera_165.clip_end = 100.0
cam_camera_165.lens = 35.0
cam_camera_165.sensor_width = 32.0
cam_camera_165.sensor_height = 18.0
cam_camera_165.ortho_scale = 7.314
cam_camera_165.dof.focus_distance = 0.0
cam_camera_165.dof.aperture_fstop = 128.0
cam_camera_164 = bpy.data.cameras.new('Camera.164')
cam_camera_164.clip_end = 100.0
cam_camera_164.lens = 35.0
cam_camera_164.sensor_width = 32.0
cam_camera_164.sensor_height = 18.0
cam_camera_164.ortho_scale = 7.314
cam_camera_164.dof.focus_distance = 0.0
cam_camera_164.dof.aperture_fstop = 128.0
cam_camera_163 = bpy.data.cameras.new('Camera.163')
cam_camera_163.clip_end = 100.0
cam_camera_163.lens = 35.0
cam_camera_163.sensor_width = 32.0
cam_camera_163.sensor_height = 18.0
cam_camera_163.ortho_scale = 7.314
cam_camera_163.dof.focus_distance = 0.0
cam_camera_163.dof.aperture_fstop = 128.0
cam_camera_162 = bpy.data.cameras.new('Camera.162')
cam_camera_162.clip_end = 100.0
cam_camera_162.lens = 35.0
cam_camera_162.sensor_width = 32.0
cam_camera_162.sensor_height = 18.0
cam_camera_162.ortho_scale = 7.314
cam_camera_162.dof.focus_distance = 0.0
cam_camera_162.dof.aperture_fstop = 128.0
cam_camera_161 = bpy.data.cameras.new('Camera.161')
cam_camera_161.clip_end = 100.0
cam_camera_161.lens = 35.0
cam_camera_161.sensor_width = 32.0
cam_camera_161.sensor_height = 18.0
cam_camera_161.ortho_scale = 7.314
cam_camera_161.dof.focus_distance = 0.0
cam_camera_161.dof.aperture_fstop = 128.0
cam_camera_160 = bpy.data.cameras.new('Camera.160')
cam_camera_160.clip_end = 100.0
cam_camera_160.lens = 35.0
cam_camera_160.sensor_width = 32.0
cam_camera_160.sensor_height = 18.0
cam_camera_160.ortho_scale = 7.314
cam_camera_160.dof.focus_distance = 0.0
cam_camera_160.dof.aperture_fstop = 128.0
cam_camera_159 = bpy.data.cameras.new('Camera.159')
cam_camera_159.clip_end = 100.0
cam_camera_159.lens = 35.0
cam_camera_159.sensor_width = 32.0
cam_camera_159.sensor_height = 18.0
cam_camera_159.ortho_scale = 7.314
cam_camera_159.dof.focus_distance = 0.0
cam_camera_159.dof.aperture_fstop = 128.0
cam_camera_158 = bpy.data.cameras.new('Camera.158')
cam_camera_158.clip_end = 100.0
cam_camera_158.lens = 35.0
cam_camera_158.sensor_width = 32.0
cam_camera_158.sensor_height = 18.0
cam_camera_158.ortho_scale = 7.314
cam_camera_158.dof.focus_distance = 0.0
cam_camera_158.dof.aperture_fstop = 128.0
cam_camera_157 = bpy.data.cameras.new('Camera.157')
cam_camera_157.clip_end = 100.0
cam_camera_157.lens = 35.0
cam_camera_157.sensor_width = 32.0
cam_camera_157.sensor_height = 18.0
cam_camera_157.ortho_scale = 7.314
cam_camera_157.dof.focus_distance = 0.0
cam_camera_157.dof.aperture_fstop = 128.0
cam_camera_156 = bpy.data.cameras.new('Camera.156')
cam_camera_156.clip_end = 100.0
cam_camera_156.lens = 35.0
cam_camera_156.sensor_width = 32.0
cam_camera_156.sensor_height = 18.0
cam_camera_156.ortho_scale = 7.314
cam_camera_156.dof.focus_distance = 0.0
cam_camera_156.dof.aperture_fstop = 128.0
cam_camera_150 = bpy.data.cameras.new('Camera.150')
cam_camera_150.clip_end = 100.0
cam_camera_150.lens = 35.0
cam_camera_150.sensor_width = 32.0
cam_camera_150.sensor_height = 18.0
cam_camera_150.ortho_scale = 7.314
cam_camera_150.dof.focus_distance = 0.0
cam_camera_150.dof.aperture_fstop = 128.0
cam_camera_149 = bpy.data.cameras.new('Camera.149')
cam_camera_149.clip_end = 100.0
cam_camera_149.lens = 35.0
cam_camera_149.sensor_width = 32.0
cam_camera_149.sensor_height = 18.0
cam_camera_149.ortho_scale = 7.314
cam_camera_149.dof.focus_distance = 0.0
cam_camera_149.dof.aperture_fstop = 128.0
cam_camera_148 = bpy.data.cameras.new('Camera.148')
cam_camera_148.clip_end = 100.0
cam_camera_148.lens = 35.0
cam_camera_148.sensor_width = 32.0
cam_camera_148.sensor_height = 18.0
cam_camera_148.ortho_scale = 7.314
cam_camera_148.dof.focus_distance = 0.0
cam_camera_148.dof.aperture_fstop = 128.0
cam_camera_147 = bpy.data.cameras.new('Camera.147')
cam_camera_147.clip_end = 100.0
cam_camera_147.lens = 35.0
cam_camera_147.sensor_width = 32.0
cam_camera_147.sensor_height = 18.0
cam_camera_147.ortho_scale = 7.314
cam_camera_147.dof.focus_distance = 0.0
cam_camera_147.dof.aperture_fstop = 128.0
cam_camera_146 = bpy.data.cameras.new('Camera.146')
cam_camera_146.clip_end = 100.0
cam_camera_146.lens = 35.0
cam_camera_146.sensor_width = 32.0
cam_camera_146.sensor_height = 18.0
cam_camera_146.ortho_scale = 7.314
cam_camera_146.dof.focus_distance = 0.0
cam_camera_146.dof.aperture_fstop = 128.0
cam_camera_140 = bpy.data.cameras.new('Camera.140')
cam_camera_140.clip_end = 100.0
cam_camera_140.lens = 35.0
cam_camera_140.sensor_width = 32.0
cam_camera_140.sensor_height = 18.0
cam_camera_140.ortho_scale = 7.314
cam_camera_140.dof.focus_distance = 0.0
cam_camera_140.dof.aperture_fstop = 128.0
cam_camera_139 = bpy.data.cameras.new('Camera.139')
cam_camera_139.clip_end = 100.0
cam_camera_139.lens = 35.0
cam_camera_139.sensor_width = 32.0
cam_camera_139.sensor_height = 18.0
cam_camera_139.ortho_scale = 7.314
cam_camera_139.dof.focus_distance = 0.0
cam_camera_139.dof.aperture_fstop = 128.0
cam_camera_138 = bpy.data.cameras.new('Camera.138')
cam_camera_138.clip_end = 100.0
cam_camera_138.lens = 35.0
cam_camera_138.sensor_width = 32.0
cam_camera_138.sensor_height = 18.0
cam_camera_138.ortho_scale = 7.314
cam_camera_138.dof.focus_distance = 0.0
cam_camera_138.dof.aperture_fstop = 128.0
cam_camera_137 = bpy.data.cameras.new('Camera.137')
cam_camera_137.clip_end = 100.0
cam_camera_137.lens = 35.0
cam_camera_137.sensor_width = 32.0
cam_camera_137.sensor_height = 18.0
cam_camera_137.ortho_scale = 7.314
cam_camera_137.dof.focus_distance = 0.0
cam_camera_137.dof.aperture_fstop = 128.0
cam_camera_136 = bpy.data.cameras.new('Camera.136')
cam_camera_136.clip_end = 100.0
cam_camera_136.lens = 35.0
cam_camera_136.sensor_width = 32.0
cam_camera_136.sensor_height = 18.0
cam_camera_136.ortho_scale = 7.314
cam_camera_136.dof.focus_distance = 0.0
cam_camera_136.dof.aperture_fstop = 128.0
cam_camera_130 = bpy.data.cameras.new('Camera.130')
cam_camera_130.clip_end = 100.0
cam_camera_130.lens = 35.0
cam_camera_130.sensor_width = 32.0
cam_camera_130.sensor_height = 18.0
cam_camera_130.ortho_scale = 7.314
cam_camera_130.dof.focus_distance = 0.0
cam_camera_130.dof.aperture_fstop = 128.0
cam_camera_129 = bpy.data.cameras.new('Camera.129')
cam_camera_129.clip_end = 100.0
cam_camera_129.lens = 35.0
cam_camera_129.sensor_width = 32.0
cam_camera_129.sensor_height = 18.0
cam_camera_129.ortho_scale = 7.314
cam_camera_129.dof.focus_distance = 0.0
cam_camera_129.dof.aperture_fstop = 128.0
cam_camera_128 = bpy.data.cameras.new('Camera.128')
cam_camera_128.clip_end = 100.0
cam_camera_128.lens = 35.0
cam_camera_128.sensor_width = 32.0
cam_camera_128.sensor_height = 18.0
cam_camera_128.ortho_scale = 7.314
cam_camera_128.dof.focus_distance = 0.0
cam_camera_128.dof.aperture_fstop = 128.0
cam_camera_127 = bpy.data.cameras.new('Camera.127')
cam_camera_127.clip_end = 100.0
cam_camera_127.lens = 35.0
cam_camera_127.sensor_width = 32.0
cam_camera_127.sensor_height = 18.0
cam_camera_127.ortho_scale = 7.314
cam_camera_127.dof.focus_distance = 0.0
cam_camera_127.dof.aperture_fstop = 128.0
cam_camera_126 = bpy.data.cameras.new('Camera.126')
cam_camera_126.clip_end = 100.0
cam_camera_126.lens = 35.0
cam_camera_126.sensor_width = 32.0
cam_camera_126.sensor_height = 18.0
cam_camera_126.ortho_scale = 7.314
cam_camera_126.dof.focus_distance = 0.0
cam_camera_126.dof.aperture_fstop = 128.0
cam_camera_120 = bpy.data.cameras.new('Camera.120')
cam_camera_120.clip_end = 100.0
cam_camera_120.lens = 35.0
cam_camera_120.sensor_width = 32.0
cam_camera_120.sensor_height = 18.0
cam_camera_120.ortho_scale = 7.314
cam_camera_120.dof.focus_distance = 0.0
cam_camera_120.dof.aperture_fstop = 128.0
cam_camera_119 = bpy.data.cameras.new('Camera.119')
cam_camera_119.clip_end = 100.0
cam_camera_119.lens = 35.0
cam_camera_119.sensor_width = 32.0
cam_camera_119.sensor_height = 18.0
cam_camera_119.ortho_scale = 7.314
cam_camera_119.dof.focus_distance = 0.0
cam_camera_119.dof.aperture_fstop = 128.0
cam_camera_118 = bpy.data.cameras.new('Camera.118')
cam_camera_118.clip_end = 100.0
cam_camera_118.lens = 35.0
cam_camera_118.sensor_width = 32.0
cam_camera_118.sensor_height = 18.0
cam_camera_118.ortho_scale = 7.314
cam_camera_118.dof.focus_distance = 0.0
cam_camera_118.dof.aperture_fstop = 128.0
cam_camera_117 = bpy.data.cameras.new('Camera.117')
cam_camera_117.clip_end = 100.0
cam_camera_117.lens = 35.0
cam_camera_117.sensor_width = 32.0
cam_camera_117.sensor_height = 18.0
cam_camera_117.ortho_scale = 7.314
cam_camera_117.dof.focus_distance = 0.0
cam_camera_117.dof.aperture_fstop = 128.0
cam_camera_116 = bpy.data.cameras.new('Camera.116')
cam_camera_116.clip_end = 100.0
cam_camera_116.lens = 35.0
cam_camera_116.sensor_width = 32.0
cam_camera_116.sensor_height = 18.0
cam_camera_116.ortho_scale = 7.314
cam_camera_116.dof.focus_distance = 0.0
cam_camera_116.dof.aperture_fstop = 128.0
cam_camera_110 = bpy.data.cameras.new('Camera.110')
cam_camera_110.clip_end = 100.0
cam_camera_110.lens = 35.0
cam_camera_110.sensor_width = 32.0
cam_camera_110.sensor_height = 18.0
cam_camera_110.ortho_scale = 7.314
cam_camera_110.dof.focus_distance = 0.0
cam_camera_110.dof.aperture_fstop = 128.0
cam_camera_109 = bpy.data.cameras.new('Camera.109')
cam_camera_109.clip_end = 100.0
cam_camera_109.lens = 35.0
cam_camera_109.sensor_width = 32.0
cam_camera_109.sensor_height = 18.0
cam_camera_109.ortho_scale = 7.314
cam_camera_109.dof.focus_distance = 0.0
cam_camera_109.dof.aperture_fstop = 128.0
cam_camera_108 = bpy.data.cameras.new('Camera.108')
cam_camera_108.clip_end = 100.0
cam_camera_108.lens = 35.0
cam_camera_108.sensor_width = 32.0
cam_camera_108.sensor_height = 18.0
cam_camera_108.ortho_scale = 7.314
cam_camera_108.dof.focus_distance = 0.0
cam_camera_108.dof.aperture_fstop = 128.0
cam_camera_107 = bpy.data.cameras.new('Camera.107')
cam_camera_107.clip_end = 100.0
cam_camera_107.lens = 35.0
cam_camera_107.sensor_width = 32.0
cam_camera_107.sensor_height = 18.0
cam_camera_107.ortho_scale = 7.314
cam_camera_107.dof.focus_distance = 0.0
cam_camera_107.dof.aperture_fstop = 128.0
cam_camera_106 = bpy.data.cameras.new('Camera.106')
cam_camera_106.clip_end = 100.0
cam_camera_106.lens = 35.0
cam_camera_106.sensor_width = 32.0
cam_camera_106.sensor_height = 18.0
cam_camera_106.ortho_scale = 7.314
cam_camera_106.dof.focus_distance = 0.0
cam_camera_106.dof.aperture_fstop = 128.0
cam_camera_100 = bpy.data.cameras.new('Camera.100')
cam_camera_100.clip_end = 100.0
cam_camera_100.lens = 35.0
cam_camera_100.sensor_width = 32.0
cam_camera_100.sensor_height = 18.0
cam_camera_100.ortho_scale = 7.314
cam_camera_100.dof.focus_distance = 0.0
cam_camera_100.dof.aperture_fstop = 128.0
cam_camera_099 = bpy.data.cameras.new('Camera.099')
cam_camera_099.clip_end = 100.0
cam_camera_099.lens = 35.0
cam_camera_099.sensor_width = 32.0
cam_camera_099.sensor_height = 18.0
cam_camera_099.ortho_scale = 7.314
cam_camera_099.dof.focus_distance = 0.0
cam_camera_099.dof.aperture_fstop = 128.0
cam_camera_098 = bpy.data.cameras.new('Camera.098')
cam_camera_098.clip_end = 100.0
cam_camera_098.lens = 35.0
cam_camera_098.sensor_width = 32.0
cam_camera_098.sensor_height = 18.0
cam_camera_098.ortho_scale = 7.314
cam_camera_098.dof.focus_distance = 0.0
cam_camera_098.dof.aperture_fstop = 128.0
cam_camera_097 = bpy.data.cameras.new('Camera.097')
cam_camera_097.clip_end = 100.0
cam_camera_097.lens = 35.0
cam_camera_097.sensor_width = 32.0
cam_camera_097.sensor_height = 18.0
cam_camera_097.ortho_scale = 7.314
cam_camera_097.dof.focus_distance = 0.0
cam_camera_097.dof.aperture_fstop = 128.0
cam_camera_096 = bpy.data.cameras.new('Camera.096')
cam_camera_096.clip_end = 100.0
cam_camera_096.lens = 35.0
cam_camera_096.sensor_width = 32.0
cam_camera_096.sensor_height = 18.0
cam_camera_096.ortho_scale = 7.314
cam_camera_096.dof.focus_distance = 0.0
cam_camera_096.dof.aperture_fstop = 128.0
cam_camera_090 = bpy.data.cameras.new('Camera.090')
cam_camera_090.clip_end = 100.0
cam_camera_090.lens = 35.0
cam_camera_090.sensor_width = 32.0
cam_camera_090.sensor_height = 18.0
cam_camera_090.ortho_scale = 7.314
cam_camera_090.dof.focus_distance = 0.0
cam_camera_090.dof.aperture_fstop = 128.0
cam_camera_089 = bpy.data.cameras.new('Camera.089')
cam_camera_089.clip_end = 100.0
cam_camera_089.lens = 35.0
cam_camera_089.sensor_width = 32.0
cam_camera_089.sensor_height = 18.0
cam_camera_089.ortho_scale = 7.314
cam_camera_089.dof.focus_distance = 0.0
cam_camera_089.dof.aperture_fstop = 128.0
cam_camera_088 = bpy.data.cameras.new('Camera.088')
cam_camera_088.clip_end = 100.0
cam_camera_088.lens = 35.0
cam_camera_088.sensor_width = 32.0
cam_camera_088.sensor_height = 18.0
cam_camera_088.ortho_scale = 7.314
cam_camera_088.dof.focus_distance = 0.0
cam_camera_088.dof.aperture_fstop = 128.0
cam_camera_087 = bpy.data.cameras.new('Camera.087')
cam_camera_087.clip_end = 100.0
cam_camera_087.lens = 35.0
cam_camera_087.sensor_width = 32.0
cam_camera_087.sensor_height = 18.0
cam_camera_087.ortho_scale = 7.314
cam_camera_087.dof.focus_distance = 0.0
cam_camera_087.dof.aperture_fstop = 128.0
cam_camera_086 = bpy.data.cameras.new('Camera.086')
cam_camera_086.clip_end = 100.0
cam_camera_086.lens = 35.0
cam_camera_086.sensor_width = 32.0
cam_camera_086.sensor_height = 18.0
cam_camera_086.ortho_scale = 7.314
cam_camera_086.dof.focus_distance = 0.0
cam_camera_086.dof.aperture_fstop = 128.0
cam_camera_080 = bpy.data.cameras.new('Camera.080')
cam_camera_080.clip_end = 100.0
cam_camera_080.lens = 35.0
cam_camera_080.sensor_width = 32.0
cam_camera_080.sensor_height = 18.0
cam_camera_080.ortho_scale = 7.314
cam_camera_080.dof.focus_distance = 0.0
cam_camera_080.dof.aperture_fstop = 128.0
cam_camera_079 = bpy.data.cameras.new('Camera.079')
cam_camera_079.clip_end = 100.0
cam_camera_079.lens = 35.0
cam_camera_079.sensor_width = 32.0
cam_camera_079.sensor_height = 18.0
cam_camera_079.ortho_scale = 7.314
cam_camera_079.dof.focus_distance = 0.0
cam_camera_079.dof.aperture_fstop = 128.0
cam_camera_078 = bpy.data.cameras.new('Camera.078')
cam_camera_078.clip_end = 100.0
cam_camera_078.lens = 35.0
cam_camera_078.sensor_width = 32.0
cam_camera_078.sensor_height = 18.0
cam_camera_078.ortho_scale = 7.314
cam_camera_078.dof.focus_distance = 0.0
cam_camera_078.dof.aperture_fstop = 128.0
cam_camera_077 = bpy.data.cameras.new('Camera.077')
cam_camera_077.clip_end = 100.0
cam_camera_077.lens = 35.0
cam_camera_077.sensor_width = 32.0
cam_camera_077.sensor_height = 18.0
cam_camera_077.ortho_scale = 7.314
cam_camera_077.dof.focus_distance = 0.0
cam_camera_077.dof.aperture_fstop = 128.0
cam_camera_076 = bpy.data.cameras.new('Camera.076')
cam_camera_076.clip_end = 100.0
cam_camera_076.lens = 35.0
cam_camera_076.sensor_width = 32.0
cam_camera_076.sensor_height = 18.0
cam_camera_076.ortho_scale = 7.314
cam_camera_076.dof.focus_distance = 0.0
cam_camera_076.dof.aperture_fstop = 128.0
cam_camera_070 = bpy.data.cameras.new('Camera.070')
cam_camera_070.clip_end = 100.0
cam_camera_070.lens = 35.0
cam_camera_070.sensor_width = 32.0
cam_camera_070.sensor_height = 18.0
cam_camera_070.ortho_scale = 7.314
cam_camera_070.dof.focus_distance = 0.0
cam_camera_070.dof.aperture_fstop = 128.0
cam_camera_069 = bpy.data.cameras.new('Camera.069')
cam_camera_069.clip_end = 100.0
cam_camera_069.lens = 35.0
cam_camera_069.sensor_width = 32.0
cam_camera_069.sensor_height = 18.0
cam_camera_069.ortho_scale = 7.314
cam_camera_069.dof.focus_distance = 0.0
cam_camera_069.dof.aperture_fstop = 128.0
cam_camera_068 = bpy.data.cameras.new('Camera.068')
cam_camera_068.clip_end = 100.0
cam_camera_068.lens = 35.0
cam_camera_068.sensor_width = 32.0
cam_camera_068.sensor_height = 18.0
cam_camera_068.ortho_scale = 7.314
cam_camera_068.dof.focus_distance = 0.0
cam_camera_068.dof.aperture_fstop = 128.0
cam_camera_067 = bpy.data.cameras.new('Camera.067')
cam_camera_067.clip_end = 100.0
cam_camera_067.lens = 35.0
cam_camera_067.sensor_width = 32.0
cam_camera_067.sensor_height = 18.0
cam_camera_067.ortho_scale = 7.314
cam_camera_067.dof.focus_distance = 0.0
cam_camera_067.dof.aperture_fstop = 128.0
cam_camera_066 = bpy.data.cameras.new('Camera.066')
cam_camera_066.clip_end = 100.0
cam_camera_066.lens = 35.0
cam_camera_066.sensor_width = 32.0
cam_camera_066.sensor_height = 18.0
cam_camera_066.ortho_scale = 7.314
cam_camera_066.dof.focus_distance = 0.0
cam_camera_066.dof.aperture_fstop = 128.0
cam_camera_060 = bpy.data.cameras.new('Camera.060')
cam_camera_060.clip_end = 100.0
cam_camera_060.lens = 35.0
cam_camera_060.sensor_width = 32.0
cam_camera_060.sensor_height = 18.0
cam_camera_060.ortho_scale = 7.314
cam_camera_060.dof.focus_distance = 0.0
cam_camera_060.dof.aperture_fstop = 128.0
cam_camera_059 = bpy.data.cameras.new('Camera.059')
cam_camera_059.clip_end = 100.0
cam_camera_059.lens = 35.0
cam_camera_059.sensor_width = 32.0
cam_camera_059.sensor_height = 18.0
cam_camera_059.ortho_scale = 7.314
cam_camera_059.dof.focus_distance = 0.0
cam_camera_059.dof.aperture_fstop = 128.0
cam_camera_058 = bpy.data.cameras.new('Camera.058')
cam_camera_058.clip_end = 100.0
cam_camera_058.lens = 35.0
cam_camera_058.sensor_width = 32.0
cam_camera_058.sensor_height = 18.0
cam_camera_058.ortho_scale = 7.314
cam_camera_058.dof.focus_distance = 0.0
cam_camera_058.dof.aperture_fstop = 128.0
cam_camera_057 = bpy.data.cameras.new('Camera.057')
cam_camera_057.clip_end = 100.0
cam_camera_057.lens = 35.0
cam_camera_057.sensor_width = 32.0
cam_camera_057.sensor_height = 18.0
cam_camera_057.ortho_scale = 7.314
cam_camera_057.dof.focus_distance = 0.0
cam_camera_057.dof.aperture_fstop = 128.0
cam_camera_056 = bpy.data.cameras.new('Camera.056')
cam_camera_056.clip_end = 100.0
cam_camera_056.lens = 35.0
cam_camera_056.sensor_width = 32.0
cam_camera_056.sensor_height = 18.0
cam_camera_056.ortho_scale = 7.314
cam_camera_056.dof.focus_distance = 0.0
cam_camera_056.dof.aperture_fstop = 128.0
cam_camera_048 = bpy.data.cameras.new('Camera.048')
cam_camera_048.clip_end = 100.0
cam_camera_048.lens = 35.0
cam_camera_048.sensor_width = 32.0
cam_camera_048.sensor_height = 18.0
cam_camera_048.ortho_scale = 7.314
cam_camera_048.dof.focus_distance = 0.0
cam_camera_048.dof.aperture_fstop = 128.0
cam_camera_047 = bpy.data.cameras.new('Camera.047')
cam_camera_047.clip_end = 100.0
cam_camera_047.lens = 35.0
cam_camera_047.sensor_width = 32.0
cam_camera_047.sensor_height = 18.0
cam_camera_047.ortho_scale = 7.314
cam_camera_047.dof.focus_distance = 0.0
cam_camera_047.dof.aperture_fstop = 128.0
cam_camera_046 = bpy.data.cameras.new('Camera.046')
cam_camera_046.clip_end = 100.0
cam_camera_046.lens = 35.0
cam_camera_046.sensor_width = 32.0
cam_camera_046.sensor_height = 18.0
cam_camera_046.ortho_scale = 7.314
cam_camera_046.dof.focus_distance = 0.0
cam_camera_046.dof.aperture_fstop = 128.0
cam_camera_045 = bpy.data.cameras.new('Camera.045')
cam_camera_045.clip_end = 100.0
cam_camera_045.lens = 35.0
cam_camera_045.sensor_width = 32.0
cam_camera_045.sensor_height = 18.0
cam_camera_045.ortho_scale = 7.314
cam_camera_045.dof.focus_distance = 0.0
cam_camera_045.dof.aperture_fstop = 128.0
cam_camera_044 = bpy.data.cameras.new('Camera.044')
cam_camera_044.clip_end = 100.0
cam_camera_044.lens = 35.0
cam_camera_044.sensor_width = 32.0
cam_camera_044.sensor_height = 18.0
cam_camera_044.ortho_scale = 7.314
cam_camera_044.dof.focus_distance = 0.0
cam_camera_044.dof.aperture_fstop = 128.0
cam_camera_038 = bpy.data.cameras.new('Camera.038')
cam_camera_038.clip_end = 100.0
cam_camera_038.lens = 35.0
cam_camera_038.sensor_width = 32.0
cam_camera_038.sensor_height = 18.0
cam_camera_038.ortho_scale = 7.314
cam_camera_038.dof.focus_distance = 0.0
cam_camera_038.dof.aperture_fstop = 128.0
cam_camera_037 = bpy.data.cameras.new('Camera.037')
cam_camera_037.clip_end = 100.0
cam_camera_037.lens = 35.0
cam_camera_037.sensor_width = 32.0
cam_camera_037.sensor_height = 18.0
cam_camera_037.ortho_scale = 7.314
cam_camera_037.dof.focus_distance = 0.0
cam_camera_037.dof.aperture_fstop = 128.0
cam_camera_036 = bpy.data.cameras.new('Camera.036')
cam_camera_036.clip_end = 100.0
cam_camera_036.lens = 35.0
cam_camera_036.sensor_width = 32.0
cam_camera_036.sensor_height = 18.0
cam_camera_036.ortho_scale = 7.314
cam_camera_036.dof.focus_distance = 0.0
cam_camera_036.dof.aperture_fstop = 128.0
cam_camera_035 = bpy.data.cameras.new('Camera.035')
cam_camera_035.clip_end = 100.0
cam_camera_035.lens = 35.0
cam_camera_035.sensor_width = 32.0
cam_camera_035.sensor_height = 18.0
cam_camera_035.ortho_scale = 7.314
cam_camera_035.dof.focus_distance = 0.0
cam_camera_035.dof.aperture_fstop = 128.0
cam_camera_034 = bpy.data.cameras.new('Camera.034')
cam_camera_034.clip_end = 100.0
cam_camera_034.lens = 35.0
cam_camera_034.sensor_width = 32.0
cam_camera_034.sensor_height = 18.0
cam_camera_034.ortho_scale = 7.314
cam_camera_034.dof.focus_distance = 0.0
cam_camera_034.dof.aperture_fstop = 128.0
cam_camera_028 = bpy.data.cameras.new('Camera.028')
cam_camera_028.clip_end = 100.0
cam_camera_028.lens = 35.0
cam_camera_028.sensor_width = 32.0
cam_camera_028.sensor_height = 18.0
cam_camera_028.ortho_scale = 7.314
cam_camera_028.dof.focus_distance = 0.0
cam_camera_028.dof.aperture_fstop = 128.0
cam_camera_027 = bpy.data.cameras.new('Camera.027')
cam_camera_027.clip_end = 100.0
cam_camera_027.lens = 35.0
cam_camera_027.sensor_width = 32.0
cam_camera_027.sensor_height = 18.0
cam_camera_027.ortho_scale = 7.314
cam_camera_027.dof.focus_distance = 0.0
cam_camera_027.dof.aperture_fstop = 128.0
cam_camera_026 = bpy.data.cameras.new('Camera.026')
cam_camera_026.clip_end = 100.0
cam_camera_026.lens = 35.0
cam_camera_026.sensor_width = 32.0
cam_camera_026.sensor_height = 18.0
cam_camera_026.ortho_scale = 7.314
cam_camera_026.dof.focus_distance = 0.0
cam_camera_026.dof.aperture_fstop = 128.0
cam_camera_025 = bpy.data.cameras.new('Camera.025')
cam_camera_025.clip_end = 100.0
cam_camera_025.lens = 35.0
cam_camera_025.sensor_width = 32.0
cam_camera_025.sensor_height = 18.0
cam_camera_025.ortho_scale = 7.314
cam_camera_025.dof.focus_distance = 0.0
cam_camera_025.dof.aperture_fstop = 128.0
cam_camera_024 = bpy.data.cameras.new('Camera.024')
cam_camera_024.clip_end = 100.0
cam_camera_024.lens = 35.0
cam_camera_024.sensor_width = 32.0
cam_camera_024.sensor_height = 18.0
cam_camera_024.ortho_scale = 7.314
cam_camera_024.dof.focus_distance = 0.0
cam_camera_024.dof.aperture_fstop = 128.0
cam_camera_018 = bpy.data.cameras.new('Camera.018')
cam_camera_018.clip_end = 100.0
cam_camera_018.lens = 35.0
cam_camera_018.sensor_width = 32.0
cam_camera_018.sensor_height = 18.0
cam_camera_018.ortho_scale = 7.314
cam_camera_018.dof.focus_distance = 0.0
cam_camera_018.dof.aperture_fstop = 128.0
cam_camera_009 = bpy.data.cameras.new('Camera.009')
cam_camera_009.clip_end = 100.0
cam_camera_009.lens = 35.0
cam_camera_009.sensor_width = 32.0
cam_camera_009.sensor_height = 18.0
cam_camera_009.ortho_scale = 7.314
cam_camera_009.dof.focus_distance = 0.0
cam_camera_009.dof.aperture_fstop = 128.0
cam_camera_008 = bpy.data.cameras.new('Camera.008')
cam_camera_008.clip_end = 100.0
cam_camera_008.lens = 35.0
cam_camera_008.sensor_width = 32.0
cam_camera_008.sensor_height = 18.0
cam_camera_008.ortho_scale = 7.314
cam_camera_008.dof.focus_distance = 0.0
cam_camera_008.dof.aperture_fstop = 128.0
cam_camera_007 = bpy.data.cameras.new('Camera.007')
cam_camera_007.clip_end = 100.0
cam_camera_007.lens = 35.0
cam_camera_007.sensor_width = 32.0
cam_camera_007.sensor_height = 18.0
cam_camera_007.ortho_scale = 7.314
cam_camera_007.dof.focus_distance = 0.0
cam_camera_007.dof.aperture_fstop = 128.0
cam_camera_006 = bpy.data.cameras.new('Camera.006')
cam_camera_006.clip_end = 100.0
cam_camera_006.lens = 35.0
cam_camera_006.sensor_width = 32.0
cam_camera_006.sensor_height = 18.0
cam_camera_006.ortho_scale = 7.314
cam_camera_006.dof.focus_distance = 0.0
cam_camera_006.dof.aperture_fstop = 128.0
cam_camera = bpy.data.cameras.new('Camera')
cam_camera.clip_end = 100.0
cam_camera.lens = 35.0
cam_camera.sensor_width = 32.0
cam_camera.sensor_height = 18.0
cam_camera.ortho_scale = 7.314
cam_camera.dof.focus_distance = 0.0
cam_camera.dof.aperture_fstop = 128.0

# ---- lights
light_point = bpy.data.lights.new('Point', 'POINT')
light_point.transmission_factor = 0.0
light_point.energy = 100.0
light_point.shadow_buffer_clip_start = 0.5
light_point.shadow_soft_size = 0.1
light_point.shadow_maximum_resolution = 0.006
light_point.use_absolute_resolution = True
light_spot = bpy.data.lights.new('Spot', 'SPOT')
light_spot.transmission_factor = 0.0
light_spot.energy = 100.0
light_spot.shadow_buffer_clip_start = 0.5
light_spot.shadow_soft_size = 0.1
light_spot.shadow_maximum_resolution = 0.006
light_spot.use_absolute_resolution = True

# ---- meshes
me_cube_004 = bpy.data.meshes.new('Cube.004')
me_cube_004.from_pydata([(-1.0, -1.0, -1.0), (-1.0, -1.0, 1.0), (-1.0, 1.0, -1.0), (-1.0, 1.0, 1.0), (1.0, -1.0, -1.0), (1.0, -1.0, 1.0), (1.0, 1.0, -1.0), (1.0, 1.0, 1.0)], [], [(1, 3, 2, 0), (3, 7, 6, 2), (7, 5, 4, 6), (5, 1, 0, 4), (0, 2, 6, 4), (5, 7, 3, 1)])
_uv = me_cube_004.uv_layers.new(name='UVMap')
_uv.uv.foreach_set('vector', [0.7218, 0.3281, 0.7218, 0.5821, 0.5101, 0.5821, 0.5101, 0.3281, 0.7267, 0.5786, 0.7267, 0.3318, 0.9324, 0.3318, 0.9324, 0.5786, 0.5108, 0.5819, 0.3022, 0.5778, 0.3056, 0.3275, 0.5142, 0.3315, 0.08831, 0.335, 0.2922, 0.335, 0.2922, 0.5796, 0.08831, 0.5796, 0.506, 0.06958, 0.506, 0.3213, 0.2962, 0.3213, 0.2962, 0.06958, 0.2975, 0.5885, 0.5083, 0.5885, 0.5083, 0.8414, 0.2975, 0.8414])
me_cube_004.materials.append(mat_material_002)
me_cube_004.use_remesh_preserve_volume = False
me_cube_004.use_remesh_preserve_attributes = False
me_cube_004.use_mirror_vertex_groups = False
me_cube_004.update()
me_cube_002 = bpy.data.meshes.new('Cube.002')
me_cube_002.from_pydata([(-1.0, -1.0, -1.0), (-1.0, -1.0, 1.0), (-1.0, 1.0, -1.0), (-1.0, 1.0, 1.0), (1.0, -1.0, -1.0), (1.0, -1.0, 1.0), (1.0, 1.0, -1.0), (1.0, 1.0, 1.0)], [], [(1, 3, 2, 0), (3, 7, 6, 2), (7, 5, 4, 6), (5, 1, 0, 4), (0, 2, 6, 4), (5, 7, 3, 1)])
_uv = me_cube_002.uv_layers.new(name='UVMap')
_uv.uv.foreach_set('vector', [0.0, 0.0, 0.0, 0.0, 0.0, 0.0, 0.0, 0.0, 0.0, 0.0, 0.0, 0.0, 0.0, 0.0, 0.0, 0.0, 0.9999, 0.9999, 9.998e-05, 0.9999, 0.0001, 9.998e-05, 0.9999, 9.998e-05, 0.0, 0.0, 0.0, 0.0, 0.0, 0.0, 0.0, 0.0, 0.0, 0.0, 0.0, 0.0, 0.0, 0.0, 0.0, 0.0, 0.0, 0.0, 0.0, 0.0, 0.0, 0.0, 0.0, 0.0])
me_cube_002.materials.append(mat_material_001)
me_cube_002.use_remesh_preserve_volume = False
me_cube_002.use_remesh_preserve_attributes = False
me_cube_002.use_mirror_vertex_groups = False
me_cube_002.update()

# ---- objects
ob_cam_14_4 = bpy.data.objects.new('cam_14_4', cam_camera_295)
ob_cam_14_3 = bpy.data.objects.new('cam_14_3', cam_camera_294)
ob_cam_14_2 = bpy.data.objects.new('cam_14_2', cam_camera_293)
ob_cam_14_1 = bpy.data.objects.new('cam_14_1', cam_camera_292)
ob_cam_14_0 = bpy.data.objects.new('cam_14_0', cam_camera_291)
ob_cam_13_4 = bpy.data.objects.new('cam_13_4', cam_camera_290)
ob_cam_13_3 = bpy.data.objects.new('cam_13_3', cam_camera_289)
ob_cam_13_2 = bpy.data.objects.new('cam_13_2', cam_camera_288)
ob_cam_13_1 = bpy.data.objects.new('cam_13_1', cam_camera_287)
ob_cam_13_0 = bpy.data.objects.new('cam_13_0', cam_camera_286)
ob_cam_12_4 = bpy.data.objects.new('cam_12_4', cam_camera_285)
ob_cam_12_3 = bpy.data.objects.new('cam_12_3', cam_camera_284)
ob_cam_12_2 = bpy.data.objects.new('cam_12_2', cam_camera_283)
ob_cam_12_1 = bpy.data.objects.new('cam_12_1', cam_camera_282)
ob_cam_12_0 = bpy.data.objects.new('cam_12_0', cam_camera_281)
ob_cam_11_4 = bpy.data.objects.new('cam_11_4', cam_camera_280)
ob_cam_11_3 = bpy.data.objects.new('cam_11_3', cam_camera_279)
ob_cam_11_2 = bpy.data.objects.new('cam_11_2', cam_camera_278)
ob_cam_11_1 = bpy.data.objects.new('cam_11_1', cam_camera_277)
ob_cam_11_0 = bpy.data.objects.new('cam_11_0', cam_camera_276)
ob_cam_10_4 = bpy.data.objects.new('cam_10_4', cam_camera_275)
ob_cam_10_3 = bpy.data.objects.new('cam_10_3', cam_camera_274)
ob_cam_10_2 = bpy.data.objects.new('cam_10_2', cam_camera_273)
ob_cam_10_1 = bpy.data.objects.new('cam_10_1', cam_camera_272)
ob_cam_10_0 = bpy.data.objects.new('cam_10_0', cam_camera_271)
ob_cam_9_4 = bpy.data.objects.new('cam_9_4', cam_camera_270)
ob_cam_9_3 = bpy.data.objects.new('cam_9_3', cam_camera_269)
ob_cam_9_2 = bpy.data.objects.new('cam_9_2', cam_camera_268)
ob_cam_9_1 = bpy.data.objects.new('cam_9_1', cam_camera_267)
ob_cam_9_0 = bpy.data.objects.new('cam_9_0', cam_camera_266)
ob_cam_8_4 = bpy.data.objects.new('cam_8_4', cam_camera_265)
ob_cam_8_3 = bpy.data.objects.new('cam_8_3', cam_camera_264)
ob_cam_8_2 = bpy.data.objects.new('cam_8_2', cam_camera_263)
ob_cam_8_1 = bpy.data.objects.new('cam_8_1', cam_camera_262)
ob_cam_8_0 = bpy.data.objects.new('cam_8_0', cam_camera_261)
ob_cam_7_4 = bpy.data.objects.new('cam_7_4', cam_camera_260)
ob_cam_7_3 = bpy.data.objects.new('cam_7_3', cam_camera_259)
ob_cam_7_2 = bpy.data.objects.new('cam_7_2', cam_camera_258)
ob_cam_7_1 = bpy.data.objects.new('cam_7_1', cam_camera_257)
ob_cam_7_0 = bpy.data.objects.new('cam_7_0', cam_camera_256)
ob_cam_6_4 = bpy.data.objects.new('cam_6_4', cam_camera_255)
ob_cam_6_3 = bpy.data.objects.new('cam_6_3', cam_camera_254)
ob_cam_6_2 = bpy.data.objects.new('cam_6_2', cam_camera_253)
ob_cam_6_1 = bpy.data.objects.new('cam_6_1', cam_camera_252)
ob_cam_6_0 = bpy.data.objects.new('cam_6_0', cam_camera_251)
ob_cam_5_4 = bpy.data.objects.new('cam_5_4', cam_camera_250)
ob_cam_5_3 = bpy.data.objects.new('cam_5_3', cam_camera_249)
ob_cam_5_2 = bpy.data.objects.new('cam_5_2', cam_camera_248)
ob_cam_5_1 = bpy.data.objects.new('cam_5_1', cam_camera_247)
ob_cam_5_0 = bpy.data.objects.new('cam_5_0', cam_camera_246)
ob_cam_4_4 = bpy.data.objects.new('cam_4_4', cam_camera_055)
ob_cam_4_3 = bpy.data.objects.new('cam_4_3', cam_camera_054)
ob_cam_4_2 = bpy.data.objects.new('cam_4_2', cam_camera_051)
ob_cam_4_1 = bpy.data.objects.new('cam_4_1', cam_camera_050)
ob_cam_4_0 = bpy.data.objects.new('cam_4_0', cam_camera_049)
ob_cam_3_4 = bpy.data.objects.new('cam_3_4', cam_camera_041)
ob_cam_3_3 = bpy.data.objects.new('cam_3_3', cam_camera_040)
ob_cam_3_2 = bpy.data.objects.new('cam_3_2', cam_camera_039)
ob_cam_3_1 = bpy.data.objects.new('cam_3_1', cam_camera_031)
ob_cam_3_0 = bpy.data.objects.new('cam_3_0', cam_camera_030)
ob_cam_2_4 = bpy.data.objects.new('cam_2_4', cam_camera_029)
ob_cam_2_3 = bpy.data.objects.new('cam_2_3', cam_camera_021)
ob_cam_2_2 = bpy.data.objects.new('cam_2_2', cam_camera_020)
ob_cam_2_1 = bpy.data.objects.new('cam_2_1', cam_camera_019)
ob_cam_2_0 = bpy.data.objects.new('cam_2_0', cam_camera_017)
ob_cam_1_4 = bpy.data.objects.new('cam_1_4', cam_camera_016)
ob_cam_1_3 = bpy.data.objects.new('cam_1_3', cam_camera_015)
ob_cam_1_2 = bpy.data.objects.new('cam_1_2', cam_camera_014)
ob_cam_1_1 = bpy.data.objects.new('cam_1_1', cam_camera_013)
ob_cam_1_0 = bpy.data.objects.new('cam_1_0', cam_camera_012)
ob_cam_0_4 = bpy.data.objects.new('cam_0_4', cam_camera_011)
ob_cam_0_3 = bpy.data.objects.new('cam_0_3', cam_camera_010)
ob_cam_0_2 = bpy.data.objects.new('cam_0_2', cam_camera_003)
ob_cam_0_1 = bpy.data.objects.new('cam_0_1', cam_camera_002)
ob_cam_0_0 = bpy.data.objects.new('cam_0_0', cam_camera_001)
ob_cam_19_9 = bpy.data.objects.new('cam_19_9', cam_camera_210)
ob_cam_19_8 = bpy.data.objects.new('cam_19_8', cam_camera_209)
ob_cam_19_7 = bpy.data.objects.new('cam_19_7', cam_camera_208)
ob_cam_19_6 = bpy.data.objects.new('cam_19_6', cam_camera_207)
ob_cam_19_5 = bpy.data.objects.new('cam_19_5', cam_camera_206)
ob_cam_19_4 = bpy.data.objects.new('cam_19_4', cam_camera_205)
ob_cam_19_3 = bpy.data.objects.new('cam_19_3', cam_camera_204)
ob_cam_19_2 = bpy.data.objects.new('cam_19_2', cam_camera_203)
ob_cam_19_1 = bpy.data.objects.new('cam_19_1', cam_camera_202)
ob_cam_19_0 = bpy.data.objects.new('cam_19_0', cam_camera_201)
ob_cam_18_9 = bpy.data.objects.new('cam_18_9', cam_camera_200)
ob_cam_18_8 = bpy.data.objects.new('cam_18_8', cam_camera_199)
ob_cam_18_7 = bpy.data.objects.new('cam_18_7', cam_camera_198)
ob_cam_18_6 = bpy.data.objects.new('cam_18_6', cam_camera_197)
ob_cam_18_5 = bpy.data.objects.new('cam_18_5', cam_camera_196)
ob_cam_18_4 = bpy.data.objects.new('cam_18_4', cam_camera_195)
ob_cam_18_3 = bpy.data.objects.new('cam_18_3', cam_camera_194)
ob_cam_18_2 = bpy.data.objects.new('cam_18_2', cam_camera_193)
ob_cam_18_1 = bpy.data.objects.new('cam_18_1', cam_camera_192)
ob_cam_18_0 = bpy.data.objects.new('cam_18_0', cam_camera_191)
ob_cam_17_9 = bpy.data.objects.new('cam_17_9', cam_camera_190)
ob_cam_17_8 = bpy.data.objects.new('cam_17_8', cam_camera_189)
ob_cam_17_7 = bpy.data.objects.new('cam_17_7', cam_camera_188)
ob_cam_17_6 = bpy.data.objects.new('cam_17_6', cam_camera_187)
ob_cam_17_5 = bpy.data.objects.new('cam_17_5', cam_camera_186)
ob_cam_17_4 = bpy.data.objects.new('cam_17_4', cam_camera_185)
ob_cam_17_3 = bpy.data.objects.new('cam_17_3', cam_camera_184)
ob_cam_17_2 = bpy.data.objects.new('cam_17_2', cam_camera_183)
ob_cam_17_1 = bpy.data.objects.new('cam_17_1', cam_camera_182)
ob_cam_17_0 = bpy.data.objects.new('cam_17_0', cam_camera_181)
ob_cam_16_9 = bpy.data.objects.new('cam_16_9', cam_camera_180)
ob_cam_16_8 = bpy.data.objects.new('cam_16_8', cam_camera_179)
ob_cam_16_7 = bpy.data.objects.new('cam_16_7', cam_camera_178)
ob_cam_16_6 = bpy.data.objects.new('cam_16_6', cam_camera_177)
ob_cam_16_5 = bpy.data.objects.new('cam_16_5', cam_camera_176)
ob_cam_16_4 = bpy.data.objects.new('cam_16_4', cam_camera_175)
ob_cam_16_3 = bpy.data.objects.new('cam_16_3', cam_camera_174)
ob_cam_16_2 = bpy.data.objects.new('cam_16_2', cam_camera_173)
ob_cam_16_1 = bpy.data.objects.new('cam_16_1', cam_camera_172)
ob_cam_16_0 = bpy.data.objects.new('cam_16_0', cam_camera_171)
ob_cam_15_9 = bpy.data.objects.new('cam_15_9', cam_camera_170)
ob_cam_15_8 = bpy.data.objects.new('cam_15_8', cam_camera_169)
ob_cam_15_7 = bpy.data.objects.new('cam_15_7', cam_camera_168)
ob_cam_15_6 = bpy.data.objects.new('cam_15_6', cam_camera_167)
ob_cam_15_5 = bpy.data.objects.new('cam_15_5', cam_camera_166)
ob_cam_15_4 = bpy.data.objects.new('cam_15_4', cam_camera_165)
ob_cam_15_3 = bpy.data.objects.new('cam_15_3', cam_camera_164)
ob_cam_15_2 = bpy.data.objects.new('cam_15_2', cam_camera_163)
ob_cam_15_1 = bpy.data.objects.new('cam_15_1', cam_camera_162)
ob_cam_15_0 = bpy.data.objects.new('cam_15_0', cam_camera_161)
ob_cam_14_9 = bpy.data.objects.new('cam_14_9', cam_camera_160)
ob_cam_14_8 = bpy.data.objects.new('cam_14_8', cam_camera_159)
ob_cam_14_7 = bpy.data.objects.new('cam_14_7', cam_camera_158)
ob_cam_14_6 = bpy.data.objects.new('cam_14_6', cam_camera_157)
ob_cam_14_5 = bpy.data.objects.new('cam_14_5', cam_camera_156)
ob_cam_13_9 = bpy.data.objects.new('cam_13_9', cam_camera_150)
ob_cam_13_8 = bpy.data.objects.new('cam_13_8', cam_camera_149)
ob_cam_13_7 = bpy.data.objects.new('cam_13_7', cam_camera_148)
ob_cam_13_6 = bpy.data.objects.new('cam_13_6', cam_camera_147)
ob_cam_13_5 = bpy.data.objects.new('cam_13_5', cam_camera_146)
ob_cam_12_9 = bpy.data.objects.new('cam_12_9', cam_camera_140)
ob_cam_12_8 = bpy.data.objects.new('cam_12_8', cam_camera_139)
ob_cam_12_7 = bpy.data.objects.new('cam_12_7', cam_camera_138)
ob_cam_12_6 = bpy.data.objects.new('cam_12_6', cam_camera_137)
ob_cam_12_5 = bpy.data.objects.new('cam_12_5', cam_camera_136)
ob_cam_11_9 = bpy.data.objects.new('cam_11_9', cam_camera_130)
ob_cam_11_8 = bpy.data.objects.new('cam_11_8', cam_camera_129)
ob_cam_11_7 = bpy.data.objects.new('cam_11_7', cam_camera_128)
ob_cam_11_6 = bpy.data.objects.new('cam_11_6', cam_camera_127)
ob_cam_11_5 = bpy.data.objects.new('cam_11_5', cam_camera_126)
ob_cam_10_9 = bpy.data.objects.new('cam_10_9', cam_camera_120)
ob_cam_10_8 = bpy.data.objects.new('cam_10_8', cam_camera_119)
ob_cam_10_7 = bpy.data.objects.new('cam_10_7', cam_camera_118)
ob_cam_10_6 = bpy.data.objects.new('cam_10_6', cam_camera_117)
ob_cam_10_5 = bpy.data.objects.new('cam_10_5', cam_camera_116)
ob_cam_9_9 = bpy.data.objects.new('cam_9_9', cam_camera_110)
ob_cam_9_8 = bpy.data.objects.new('cam_9_8', cam_camera_109)
ob_cam_9_7 = bpy.data.objects.new('cam_9_7', cam_camera_108)
ob_cam_9_6 = bpy.data.objects.new('cam_9_6', cam_camera_107)
ob_cam_9_5 = bpy.data.objects.new('cam_9_5', cam_camera_106)
ob_cam_8_9 = bpy.data.objects.new('cam_8_9', cam_camera_100)
ob_cam_8_8 = bpy.data.objects.new('cam_8_8', cam_camera_099)
ob_cam_8_7 = bpy.data.objects.new('cam_8_7', cam_camera_098)
ob_cam_8_6 = bpy.data.objects.new('cam_8_6', cam_camera_097)
ob_cam_8_5 = bpy.data.objects.new('cam_8_5', cam_camera_096)
ob_cam_7_9 = bpy.data.objects.new('cam_7_9', cam_camera_090)
ob_cam_7_8 = bpy.data.objects.new('cam_7_8', cam_camera_089)
ob_cam_7_7 = bpy.data.objects.new('cam_7_7', cam_camera_088)
ob_cam_7_6 = bpy.data.objects.new('cam_7_6', cam_camera_087)
ob_cam_7_5 = bpy.data.objects.new('cam_7_5', cam_camera_086)
ob_cam_6_9 = bpy.data.objects.new('cam_6_9', cam_camera_080)
ob_cam_6_8 = bpy.data.objects.new('cam_6_8', cam_camera_079)
ob_cam_6_7 = bpy.data.objects.new('cam_6_7', cam_camera_078)
ob_cam_6_6 = bpy.data.objects.new('cam_6_6', cam_camera_077)
ob_cam_6_5 = bpy.data.objects.new('cam_6_5', cam_camera_076)
ob_cam_5_9 = bpy.data.objects.new('cam_5_9', cam_camera_070)
ob_cam_5_8 = bpy.data.objects.new('cam_5_8', cam_camera_069)
ob_cam_5_7 = bpy.data.objects.new('cam_5_7', cam_camera_068)
ob_cam_5_6 = bpy.data.objects.new('cam_5_6', cam_camera_067)
ob_cam_5_5 = bpy.data.objects.new('cam_5_5', cam_camera_066)
ob_cam_4_9 = bpy.data.objects.new('cam_4_9', cam_camera_060)
ob_cam_4_8 = bpy.data.objects.new('cam_4_8', cam_camera_059)
ob_cam_4_7 = bpy.data.objects.new('cam_4_7', cam_camera_058)
ob_cam_4_6 = bpy.data.objects.new('cam_4_6', cam_camera_057)
ob_cam_4_5 = bpy.data.objects.new('cam_4_5', cam_camera_056)
ob_cam_3_9 = bpy.data.objects.new('cam_3_9', cam_camera_048)
ob_cam_3_8 = bpy.data.objects.new('cam_3_8', cam_camera_047)
ob_cam_3_7 = bpy.data.objects.new('cam_3_7', cam_camera_046)
ob_cam_3_6 = bpy.data.objects.new('cam_3_6', cam_camera_045)
ob_cam_3_5 = bpy.data.objects.new('cam_3_5', cam_camera_044)
ob_cam_2_9 = bpy.data.objects.new('cam_2_9', cam_camera_038)
ob_cam_2_8 = bpy.data.objects.new('cam_2_8', cam_camera_037)
ob_cam_2_7 = bpy.data.objects.new('cam_2_7', cam_camera_036)
ob_cam_2_6 = bpy.data.objects.new('cam_2_6', cam_camera_035)
ob_cam_2_5 = bpy.data.objects.new('cam_2_5', cam_camera_034)
ob_cam_1_9 = bpy.data.objects.new('cam_1_9', cam_camera_028)
ob_cam_1_8 = bpy.data.objects.new('cam_1_8', cam_camera_027)
ob_cam_1_7 = bpy.data.objects.new('cam_1_7', cam_camera_026)
ob_cam_1_6 = bpy.data.objects.new('cam_1_6', cam_camera_025)
ob_cam_1_5 = bpy.data.objects.new('cam_1_5', cam_camera_024)
ob_cam_0_9 = bpy.data.objects.new('cam_0_9', cam_camera_018)
ob_cam_0_8 = bpy.data.objects.new('cam_0_8', cam_camera_009)
ob_cam_0_7 = bpy.data.objects.new('cam_0_7', cam_camera_008)
ob_cam_0_6 = bpy.data.objects.new('cam_0_6', cam_camera_007)
ob_cam_0_5 = bpy.data.objects.new('cam_0_5', cam_camera_006)
ob_point = bpy.data.objects.new('Point', light_point)
ob_spot = bpy.data.objects.new('Spot', light_spot)
ob_cube = bpy.data.objects.new('Cube', me_cube_004)
ob_wall = bpy.data.objects.new('Wall', me_cube_002)
ob_camera_default = bpy.data.objects.new('camera_default', cam_camera)

# ---- transforms, parenting, visibility, modifiers, constraints
ob_cam_14_4.location = (6.141, 1.4, 4.522)
ob_cam_14_4.rotation_euler = (1.109, 0.01082, 1.571)
ob_cam_14_4.lineart.crease_threshold = 0.0
ob_cam_14_3.location = (6.141, 1.4, 4.622)
ob_cam_14_3.rotation_euler = (1.109, 0.01082, 1.571)
ob_cam_14_3.lineart.crease_threshold = 0.0
ob_cam_14_2.location = (6.141, 1.4, 4.722)
ob_cam_14_2.rotation_euler = (1.109, 0.01082, 1.571)
ob_cam_14_2.lineart.crease_threshold = 0.0
ob_cam_14_1.location = (6.141, 1.4, 4.822)
ob_cam_14_1.rotation_euler = (1.109, 0.01082, 1.571)
ob_cam_14_1.lineart.crease_threshold = 0.0
ob_cam_14_0.location = (6.141, 1.4, 4.922)
ob_cam_14_0.rotation_euler = (1.109, 0.01082, 1.571)
ob_cam_14_0.lineart.crease_threshold = 0.0
ob_cam_13_4.location = (6.141, 1.3, 4.522)
ob_cam_13_4.rotation_euler = (1.109, 0.01082, 1.571)
ob_cam_13_4.lineart.crease_threshold = 0.0
ob_cam_13_3.location = (6.141, 1.3, 4.622)
ob_cam_13_3.rotation_euler = (1.109, 0.01082, 1.571)
ob_cam_13_3.lineart.crease_threshold = 0.0
ob_cam_13_2.location = (6.141, 1.3, 4.722)
ob_cam_13_2.rotation_euler = (1.109, 0.01082, 1.571)
ob_cam_13_2.lineart.crease_threshold = 0.0
ob_cam_13_1.location = (6.141, 1.3, 4.822)
ob_cam_13_1.rotation_euler = (1.109, 0.01082, 1.571)
ob_cam_13_1.lineart.crease_threshold = 0.0
ob_cam_13_0.location = (6.141, 1.3, 4.922)
ob_cam_13_0.rotation_euler = (1.109, 0.01082, 1.571)
ob_cam_13_0.lineart.crease_threshold = 0.0
ob_cam_12_4.location = (6.141, 1.2, 4.522)
ob_cam_12_4.rotation_euler = (1.109, 0.01082, 1.571)
ob_cam_12_4.lineart.crease_threshold = 0.0
ob_cam_12_3.location = (6.141, 1.2, 4.622)
ob_cam_12_3.rotation_euler = (1.109, 0.01082, 1.571)
ob_cam_12_3.lineart.crease_threshold = 0.0
ob_cam_12_2.location = (6.141, 1.2, 4.722)
ob_cam_12_2.rotation_euler = (1.109, 0.01082, 1.571)
ob_cam_12_2.lineart.crease_threshold = 0.0
ob_cam_12_1.location = (6.141, 1.2, 4.822)
ob_cam_12_1.rotation_euler = (1.109, 0.01082, 1.571)
ob_cam_12_1.lineart.crease_threshold = 0.0
ob_cam_12_0.location = (6.141, 1.2, 4.922)
ob_cam_12_0.rotation_euler = (1.109, 0.01082, 1.571)
ob_cam_12_0.lineart.crease_threshold = 0.0
ob_cam_11_4.location = (6.141, 1.1, 4.522)
ob_cam_11_4.rotation_euler = (1.109, 0.01082, 1.571)
ob_cam_11_4.lineart.crease_threshold = 0.0
ob_cam_11_3.location = (6.141, 1.1, 4.622)
ob_cam_11_3.rotation_euler = (1.109, 0.01082, 1.571)
ob_cam_11_3.lineart.crease_threshold = 0.0
ob_cam_11_2.location = (6.141, 1.1, 4.722)
ob_cam_11_2.rotation_euler = (1.109, 0.01082, 1.571)
ob_cam_11_2.lineart.crease_threshold = 0.0
ob_cam_11_1.location = (6.141, 1.1, 4.822)
ob_cam_11_1.rotation_euler = (1.109, 0.01082, 1.571)
ob_cam_11_1.lineart.crease_threshold = 0.0
ob_cam_11_0.location = (6.141, 1.1, 4.922)
ob_cam_11_0.rotation_euler = (1.109, 0.01082, 1.571)
ob_cam_11_0.lineart.crease_threshold = 0.0
ob_cam_10_4.location = (6.141, 1.0, 4.522)
ob_cam_10_4.rotation_euler = (1.109, 0.01082, 1.571)
ob_cam_10_4.lineart.crease_threshold = 0.0
ob_cam_10_3.location = (6.141, 1.0, 4.622)
ob_cam_10_3.rotation_euler = (1.109, 0.01082, 1.571)
ob_cam_10_3.lineart.crease_threshold = 0.0
ob_cam_10_2.location = (6.141, 1.0, 4.722)
ob_cam_10_2.rotation_euler = (1.109, 0.01082, 1.571)
ob_cam_10_2.lineart.crease_threshold = 0.0
ob_cam_10_1.location = (6.141, 1.0, 4.822)
ob_cam_10_1.rotation_euler = (1.109, 0.01082, 1.571)
ob_cam_10_1.lineart.crease_threshold = 0.0
ob_cam_10_0.location = (6.141, 1.0, 4.922)
ob_cam_10_0.rotation_euler = (1.109, 0.01082, 1.571)
ob_cam_10_0.lineart.crease_threshold = 0.0
ob_cam_9_4.location = (6.141, 0.9, 4.522)
ob_cam_9_4.rotation_euler = (1.109, 0.01082, 1.571)
ob_cam_9_4.lineart.crease_threshold = 0.0
ob_cam_9_3.location = (6.141, 0.9, 4.622)
ob_cam_9_3.rotation_euler = (1.109, 0.01082, 1.571)
ob_cam_9_3.lineart.crease_threshold = 0.0
ob_cam_9_2.location = (6.141, 0.9, 4.722)
ob_cam_9_2.rotation_euler = (1.109, 0.01082, 1.571)
ob_cam_9_2.lineart.crease_threshold = 0.0
ob_cam_9_1.location = (6.141, 0.9, 4.822)
ob_cam_9_1.rotation_euler = (1.109, 0.01082, 1.571)
ob_cam_9_1.lineart.crease_threshold = 0.0
ob_cam_9_0.location = (6.141, 0.9, 4.922)
ob_cam_9_0.rotation_euler = (1.109, 0.01082, 1.571)
ob_cam_9_0.lineart.crease_threshold = 0.0
ob_cam_8_4.location = (6.141, 0.8, 4.522)
ob_cam_8_4.rotation_euler = (1.109, 0.01082, 1.571)
ob_cam_8_4.lineart.crease_threshold = 0.0
ob_cam_8_3.location = (6.141, 0.8, 4.622)
ob_cam_8_3.rotation_euler = (1.109, 0.01082, 1.571)
ob_cam_8_3.lineart.crease_threshold = 0.0
ob_cam_8_2.location = (6.141, 0.8, 4.722)
ob_cam_8_2.rotation_euler = (1.109, 0.01082, 1.571)
ob_cam_8_2.lineart.crease_threshold = 0.0
ob_cam_8_1.location = (6.141, 0.8, 4.822)
ob_cam_8_1.rotation_euler = (1.109, 0.01082, 1.571)
ob_cam_8_1.lineart.crease_threshold = 0.0
ob_cam_8_0.location = (6.141, 0.8, 4.922)
ob_cam_8_0.rotation_euler = (1.109, 0.01082, 1.571)
ob_cam_8_0.lineart.crease_threshold = 0.0
ob_cam_7_4.location = (6.141, 0.7, 4.522)
ob_cam_7_4.rotation_euler = (1.109, 0.01082, 1.571)
ob_cam_7_4.lineart.crease_threshold = 0.0
ob_cam_7_3.location = (6.141, 0.7, 4.622)
ob_cam_7_3.rotation_euler = (1.109, 0.01082, 1.571)
ob_cam_7_3.lineart.crease_threshold = 0.0
ob_cam_7_2.location = (6.141, 0.7, 4.722)
ob_cam_7_2.rotation_euler = (1.109, 0.01082, 1.571)
ob_cam_7_2.lineart.crease_threshold = 0.0
ob_cam_7_1.location = (6.141, 0.7, 4.822)
ob_cam_7_1.rotation_euler = (1.109, 0.01082, 1.571)
ob_cam_7_1.lineart.crease_threshold = 0.0
ob_cam_7_0.location = (6.141, 0.7, 4.922)
ob_cam_7_0.rotation_euler = (1.109, 0.01082, 1.571)
ob_cam_7_0.lineart.crease_threshold = 0.0
ob_cam_6_4.location = (6.141, 0.6, 4.522)
ob_cam_6_4.rotation_euler = (1.109, 0.01082, 1.571)
ob_cam_6_4.lineart.crease_threshold = 0.0
ob_cam_6_3.location = (6.141, 0.6, 4.622)
ob_cam_6_3.rotation_euler = (1.109, 0.01082, 1.571)
ob_cam_6_3.lineart.crease_threshold = 0.0
ob_cam_6_2.location = (6.141, 0.6, 4.722)
ob_cam_6_2.rotation_euler = (1.109, 0.01082, 1.571)
ob_cam_6_2.lineart.crease_threshold = 0.0
ob_cam_6_1.location = (6.141, 0.6, 4.822)
ob_cam_6_1.rotation_euler = (1.109, 0.01082, 1.571)
ob_cam_6_1.lineart.crease_threshold = 0.0
ob_cam_6_0.location = (6.141, 0.6, 4.922)
ob_cam_6_0.rotation_euler = (1.109, 0.01082, 1.571)
ob_cam_6_0.lineart.crease_threshold = 0.0
ob_cam_5_4.location = (6.141, 0.5, 4.522)
ob_cam_5_4.rotation_euler = (1.109, 0.01082, 1.571)
ob_cam_5_4.lineart.crease_threshold = 0.0
ob_cam_5_3.location = (6.141, 0.5, 4.622)
ob_cam_5_3.rotation_euler = (1.109, 0.01082, 1.571)
ob_cam_5_3.lineart.crease_threshold = 0.0
ob_cam_5_2.location = (6.141, 0.5, 4.722)
ob_cam_5_2.rotation_euler = (1.109, 0.01082, 1.571)
ob_cam_5_2.lineart.crease_threshold = 0.0
ob_cam_5_1.location = (6.141, 0.5, 4.822)
ob_cam_5_1.rotation_euler = (1.109, 0.01082, 1.571)
ob_cam_5_1.lineart.crease_threshold = 0.0
ob_cam_5_0.location = (6.141, 0.5, 4.922)
ob_cam_5_0.rotation_euler = (1.109, 0.01082, 1.571)
ob_cam_5_0.lineart.crease_threshold = 0.0
ob_cam_4_4.location = (6.141, 0.4, 4.522)
ob_cam_4_4.rotation_euler = (1.109, 0.01082, 1.571)
ob_cam_4_4.lineart.crease_threshold = 0.0
ob_cam_4_3.location = (6.141, 0.4, 4.622)
ob_cam_4_3.rotation_euler = (1.109, 0.01082, 1.571)
ob_cam_4_3.lineart.crease_threshold = 0.0
ob_cam_4_2.location = (6.141, 0.4, 4.722)
ob_cam_4_2.rotation_euler = (1.109, 0.01082, 1.571)
ob_cam_4_2.lineart.crease_threshold = 0.0
ob_cam_4_1.location = (6.141, 0.4, 4.822)
ob_cam_4_1.rotation_euler = (1.109, 0.01082, 1.571)
ob_cam_4_1.lineart.crease_threshold = 0.0
ob_cam_4_0.location = (6.141, 0.4, 4.922)
ob_cam_4_0.rotation_euler = (1.109, 0.01082, 1.571)
ob_cam_4_0.lineart.crease_threshold = 0.0
ob_cam_3_4.location = (6.141, 0.3, 4.522)
ob_cam_3_4.rotation_euler = (1.109, 0.01082, 1.571)
ob_cam_3_4.lineart.crease_threshold = 0.0
ob_cam_3_3.location = (6.141, 0.3, 4.622)
ob_cam_3_3.rotation_euler = (1.109, 0.01082, 1.571)
ob_cam_3_3.lineart.crease_threshold = 0.0
ob_cam_3_2.location = (6.141, 0.3, 4.722)
ob_cam_3_2.rotation_euler = (1.109, 0.01082, 1.571)
ob_cam_3_2.lineart.crease_threshold = 0.0
ob_cam_3_1.location = (6.141, 0.3, 4.822)
ob_cam_3_1.rotation_euler = (1.109, 0.01082, 1.571)
ob_cam_3_1.lineart.crease_threshold = 0.0
ob_cam_3_0.location = (6.141, 0.3, 4.922)
ob_cam_3_0.rotation_euler = (1.109, 0.01082, 1.571)
ob_cam_3_0.lineart.crease_threshold = 0.0
ob_cam_2_4.location = (6.141, 0.2, 4.522)
ob_cam_2_4.rotation_euler = (1.109, 0.01082, 1.571)
ob_cam_2_4.lineart.crease_threshold = 0.0
ob_cam_2_3.location = (6.141, 0.2, 4.622)
ob_cam_2_3.rotation_euler = (1.109, 0.01082, 1.571)
ob_cam_2_3.lineart.crease_threshold = 0.0
ob_cam_2_2.location = (6.141, 0.2, 4.722)
ob_cam_2_2.rotation_euler = (1.109, 0.01082, 1.571)
ob_cam_2_2.lineart.crease_threshold = 0.0
ob_cam_2_1.location = (6.141, 0.2, 4.822)
ob_cam_2_1.rotation_euler = (1.109, 0.01082, 1.571)
ob_cam_2_1.lineart.crease_threshold = 0.0
ob_cam_2_0.location = (6.141, 0.2, 4.922)
ob_cam_2_0.rotation_euler = (1.109, 0.01082, 1.571)
ob_cam_2_0.lineart.crease_threshold = 0.0
ob_cam_1_4.location = (6.141, 0.1, 4.522)
ob_cam_1_4.rotation_euler = (1.109, 0.01082, 1.571)
ob_cam_1_4.lineart.crease_threshold = 0.0
ob_cam_1_3.location = (6.141, 0.1, 4.622)
ob_cam_1_3.rotation_euler = (1.109, 0.01082, 1.571)
ob_cam_1_3.lineart.crease_threshold = 0.0
ob_cam_1_2.location = (6.141, 0.1, 4.722)
ob_cam_1_2.rotation_euler = (1.109, 0.01082, 1.571)
ob_cam_1_2.lineart.crease_threshold = 0.0
ob_cam_1_1.location = (6.141, 0.1, 4.822)
ob_cam_1_1.rotation_euler = (1.109, 0.01082, 1.571)
ob_cam_1_1.lineart.crease_threshold = 0.0
ob_cam_1_0.location = (6.141, 0.1, 4.922)
ob_cam_1_0.rotation_euler = (1.109, 0.01082, 1.571)
ob_cam_1_0.lineart.crease_threshold = 0.0
ob_cam_0_4.location = (6.141, 0.0, 4.522)
ob_cam_0_4.rotation_euler = (1.109, 0.01082, 1.571)
ob_cam_0_4.lineart.crease_threshold = 0.0
ob_cam_0_3.location = (6.141, 0.0, 4.622)
ob_cam_0_3.rotation_euler = (1.109, 0.01082, 1.571)
ob_cam_0_3.lineart.crease_threshold = 0.0
ob_cam_0_2.location = (6.141, 0.0, 4.722)
ob_cam_0_2.rotation_euler = (1.109, 0.01082, 1.571)
ob_cam_0_2.lineart.crease_threshold = 0.0
ob_cam_0_1.location = (6.141, 0.0, 4.822)
ob_cam_0_1.rotation_euler = (1.109, 0.01082, 1.571)
ob_cam_0_1.lineart.crease_threshold = 0.0
ob_cam_0_0.location = (6.141, 0.0, 4.922)
ob_cam_0_0.rotation_euler = (1.109, 0.01082, 1.571)
ob_cam_0_0.lineart.crease_threshold = 0.0
ob_cam_19_9.location = (6.141, 1.9, 4.922)
ob_cam_19_9.rotation_euler = (1.109, 0.01082, 1.571)
ob_cam_19_9.lineart.crease_threshold = 0.0
ob_cam_19_8.location = (6.141, 1.9, 4.922)
ob_cam_19_8.rotation_euler = (1.109, 0.01082, 1.571)
ob_cam_19_8.lineart.crease_threshold = 0.0
ob_cam_19_7.location = (6.141, 1.9, 4.922)
ob_cam_19_7.rotation_euler = (1.109, 0.01082, 1.571)
ob_cam_19_7.lineart.crease_threshold = 0.0
ob_cam_19_6.location = (6.141, 1.9, 4.922)
ob_cam_19_6.rotation_euler = (1.109, 0.01082, 1.571)
ob_cam_19_6.lineart.crease_threshold = 0.0
ob_cam_19_5.location = (6.141, 1.9, 4.922)
ob_cam_19_5.rotation_euler = (1.109, 0.01082, 1.571)
ob_cam_19_5.lineart.crease_threshold = 0.0
ob_cam_19_4.location = (6.141, 1.9, 4.922)
ob_cam_19_4.rotation_euler = (1.109, 0.01082, 1.571)
ob_cam_19_4.lineart.crease_threshold = 0.0
ob_cam_19_3.location = (6.141, 1.9, 4.922)
ob_cam_19_3.rotation_euler = (1.109, 0.01082, 1.571)
ob_cam_19_3.lineart.crease_threshold = 0.0
ob_cam_19_2.location = (6.141, 1.9, 4.922)
ob_cam_19_2.rotation_euler = (1.109, 0.01082, 1.571)
ob_cam_19_2.lineart.crease_threshold = 0.0
ob_cam_19_1.location = (6.141, 1.9, 4.922)
ob_cam_19_1.rotation_euler = (1.109, 0.01082, 1.571)
ob_cam_19_1.lineart.crease_threshold = 0.0
ob_cam_19_0.location = (6.141, 1.9, 4.922)
ob_cam_19_0.rotation_euler = (1.109, 0.01082, 1.571)
ob_cam_19_0.lineart.crease_threshold = 0.0
ob_cam_18_9.location = (6.141, 1.8, 4.922)
ob_cam_18_9.rotation_euler = (1.109, 0.01082, 1.571)
ob_cam_18_9.lineart.crease_threshold = 0.0
ob_cam_18_8.location = (6.141, 1.8, 4.922)
ob_cam_18_8.rotation_euler = (1.109, 0.01082, 1.571)
ob_cam_18_8.lineart.crease_threshold = 0.0
ob_cam_18_7.location = (6.141, 1.8, 4.922)
ob_cam_18_7.rotation_euler = (1.109, 0.01082, 1.571)
ob_cam_18_7.lineart.crease_threshold = 0.0
ob_cam_18_6.location = (6.141, 1.8, 4.922)
ob_cam_18_6.rotation_euler = (1.109, 0.01082, 1.571)
ob_cam_18_6.lineart.crease_threshold = 0.0
ob_cam_18_5.location = (6.141, 1.8, 4.922)
ob_cam_18_5.rotation_euler = (1.109, 0.01082, 1.571)
ob_cam_18_5.lineart.crease_threshold = 0.0
ob_cam_18_4.location = (6.141, 1.8, 4.922)
ob_cam_18_4.rotation_euler = (1.109, 0.01082, 1.571)
ob_cam_18_4.lineart.crease_threshold = 0.0
ob_cam_18_3.location = (6.141, 1.8, 4.922)
ob_cam_18_3.rotation_euler = (1.109, 0.01082, 1.571)
ob_cam_18_3.lineart.crease_threshold = 0.0
ob_cam_18_2.location = (6.141, 1.8, 4.922)
ob_cam_18_2.rotation_euler = (1.109, 0.01082, 1.571)
ob_cam_18_2.lineart.crease_threshold = 0.0
ob_cam_18_1.location = (6.141, 1.8, 4.922)
ob_cam_18_1.rotation_euler = (1.109, 0.01082, 1.571)
ob_cam_18_1.lineart.crease_threshold = 0.0
ob_cam_18_0.location = (6.141, 1.8, 4.922)
ob_cam_18_0.rotation_euler = (1.109, 0.01082, 1.571)
ob_cam_18_0.lineart.crease_threshold = 0.0
ob_cam_17_9.location = (6.141, 1.7, 4.922)
ob_cam_17_9.rotation_euler = (1.109, 0.01082, 1.571)
ob_cam_17_9.lineart.crease_threshold = 0.0
ob_cam_17_8.location = (6.141, 1.7, 4.922)
ob_cam_17_8.rotation_euler = (1.109, 0.01082, 1.571)
ob_cam_17_8.lineart.crease_threshold = 0.0
ob_cam_17_7.location = (6.141, 1.7, 4.922)
ob_cam_17_7.rotation_euler = (1.109, 0.01082, 1.571)
ob_cam_17_7.lineart.crease_threshold = 0.0
ob_cam_17_6.location = (6.141, 1.7, 4.922)
ob_cam_17_6.rotation_euler = (1.109, 0.01082, 1.571)
ob_cam_17_6.lineart.crease_threshold = 0.0
ob_cam_17_5.location = (6.141, 1.7, 4.922)
ob_cam_17_5.rotation_euler = (1.109, 0.01082, 1.571)
ob_cam_17_5.lineart.crease_threshold = 0.0
ob_cam_17_4.location = (6.141, 1.7, 4.922)
ob_cam_17_4.rotation_euler = (1.109, 0.01082, 1.571)
ob_cam_17_4.lineart.crease_threshold = 0.0
ob_cam_17_3.location = (6.141, 1.7, 4.922)
ob_cam_17_3.rotation_euler = (1.109, 0.01082, 1.571)
ob_cam_17_3.lineart.crease_threshold = 0.0
ob_cam_17_2.location = (6.141, 1.7, 4.922)
ob_cam_17_2.rotation_euler = (1.109, 0.01082, 1.571)
ob_cam_17_2.lineart.crease_threshold = 0.0
ob_cam_17_1.location = (6.141, 1.7, 4.922)
ob_cam_17_1.rotation_euler = (1.109, 0.01082, 1.571)
ob_cam_17_1.lineart.crease_threshold = 0.0
ob_cam_17_0.location = (6.141, 1.7, 4.922)
ob_cam_17_0.rotation_euler = (1.109, 0.01082, 1.571)
ob_cam_17_0.lineart.crease_threshold = 0.0
ob_cam_16_9.location = (6.141, 1.6, 4.922)
ob_cam_16_9.rotation_euler = (1.109, 0.01082, 1.571)
ob_cam_16_9.lineart.crease_threshold = 0.0
ob_cam_16_8.location = (6.141, 1.6, 4.922)
ob_cam_16_8.rotation_euler = (1.109, 0.01082, 1.571)
ob_cam_16_8.lineart.crease_threshold = 0.0
ob_cam_16_7.location = (6.141, 1.6, 4.922)
ob_cam_16_7.rotation_euler = (1.109, 0.01082, 1.571)
ob_cam_16_7.lineart.crease_threshold = 0.0
ob_cam_16_6.location = (6.141, 1.6, 4.922)
ob_cam_16_6.rotation_euler = (1.109, 0.01082, 1.571)
ob_cam_16_6.lineart.crease_threshold = 0.0
ob_cam_16_5.location = (6.141, 1.6, 4.922)
ob_cam_16_5.rotation_euler = (1.109, 0.01082, 1.571)
ob_cam_16_5.lineart.crease_threshold = 0.0
ob_cam_16_4.location = (6.141, 1.6, 4.922)
ob_cam_16_4.rotation_euler = (1.109, 0.01082, 1.571)
ob_cam_16_4.lineart.crease_threshold = 0.0
ob_cam_16_3.location = (6.141, 1.6, 4.922)
ob_cam_16_3.rotation_euler = (1.109, 0.01082, 1.571)
ob_cam_16_3.lineart.crease_threshold = 0.0
ob_cam_16_2.location = (6.141, 1.6, 4.922)
ob_cam_16_2.rotation_euler = (1.109, 0.01082, 1.571)
ob_cam_16_2.lineart.crease_threshold = 0.0
ob_cam_16_1.location = (6.141, 1.6, 4.922)
ob_cam_16_1.rotation_euler = (1.109, 0.01082, 1.571)
ob_cam_16_1.lineart.crease_threshold = 0.0
ob_cam_16_0.location = (6.141, 1.6, 4.922)
ob_cam_16_0.rotation_euler = (1.109, 0.01082, 1.571)
ob_cam_16_0.lineart.crease_threshold = 0.0
ob_cam_15_9.location = (6.141, 1.5, 4.922)
ob_cam_15_9.rotation_euler = (1.109, 0.01082, 1.571)
ob_cam_15_9.lineart.crease_threshold = 0.0
ob_cam_15_8.location = (6.141, 1.5, 4.922)
ob_cam_15_8.rotation_euler = (1.109, 0.01082, 1.571)
ob_cam_15_8.lineart.crease_threshold = 0.0
ob_cam_15_7.location = (6.141, 1.5, 4.922)
ob_cam_15_7.rotation_euler = (1.109, 0.01082, 1.571)
ob_cam_15_7.lineart.crease_threshold = 0.0
ob_cam_15_6.location = (6.141, 1.5, 4.922)
ob_cam_15_6.rotation_euler = (1.109, 0.01082, 1.571)
ob_cam_15_6.lineart.crease_threshold = 0.0
ob_cam_15_5.location = (6.141, 1.5, 4.922)
ob_cam_15_5.rotation_euler = (1.109, 0.01082, 1.571)
ob_cam_15_5.lineart.crease_threshold = 0.0
ob_cam_15_4.location = (6.141, 1.5, 4.922)
ob_cam_15_4.rotation_euler = (1.109, 0.01082, 1.571)
ob_cam_15_4.lineart.crease_threshold = 0.0
ob_cam_15_3.location = (6.141, 1.5, 4.922)
ob_cam_15_3.rotation_euler = (1.109, 0.01082, 1.571)
ob_cam_15_3.lineart.crease_threshold = 0.0
ob_cam_15_2.location = (6.141, 1.5, 4.922)
ob_cam_15_2.rotation_euler = (1.109, 0.01082, 1.571)
ob_cam_15_2.lineart.crease_threshold = 0.0
ob_cam_15_1.location = (6.141, 1.5, 4.922)
ob_cam_15_1.rotation_euler = (1.109, 0.01082, 1.571)
ob_cam_15_1.lineart.crease_threshold = 0.0
ob_cam_15_0.location = (6.141, 1.5, 4.922)
ob_cam_15_0.rotation_euler = (1.109, 0.01082, 1.571)
ob_cam_15_0.lineart.crease_threshold = 0.0
ob_cam_14_9.location = (6.141, 1.4, 4.922)
ob_cam_14_9.rotation_euler = (1.109, 0.01082, 1.571)
ob_cam_14_9.lineart.crease_threshold = 0.0
ob_cam_14_8.location = (6.141, 1.4, 4.922)
ob_cam_14_8.rotation_euler = (1.109, 0.01082, 1.571)
ob_cam_14_8.lineart.crease_threshold = 0.0
ob_cam_14_7.location = (6.141, 1.4, 4.922)
ob_cam_14_7.rotation_euler = (1.109, 0.01082, 1.571)
ob_cam_14_7.lineart.crease_threshold = 0.0
ob_cam_14_6.location = (6.141, 1.4, 4.922)
ob_cam_14_6.rotation_euler = (1.109, 0.01082, 1.571)
ob_cam_14_6.lineart.crease_threshold = 0.0
ob_cam_14_5.location = (6.141, 1.4, 4.922)
ob_cam_14_5.rotation_euler = (1.109, 0.01082, 1.571)
ob_cam_14_5.lineart.crease_threshold = 0.0
ob_cam_13_9.location = (6.141, 1.3, 4.922)
ob_cam_13_9.rotation_euler = (1.109, 0.01082, 1.571)
ob_cam_13_9.lineart.crease_threshold = 0.0
ob_cam_13_8.location = (6.141, 1.3, 4.922)
ob_cam_13_8.rotation_euler = (1.109, 0.01082, 1.571)
ob_cam_13_8.lineart.crease_threshold = 0.0
ob_cam_13_7.location = (6.141, 1.3, 4.922)
ob_cam_13_7.rotation_euler = (1.109, 0.01082, 1.571)
ob_cam_13_7.lineart.crease_threshold = 0.0
ob_cam_13_6.location = (6.141, 1.3, 4.922)
ob_cam_13_6.rotation_euler = (1.109, 0.01082, 1.571)
ob_cam_13_6.lineart.crease_threshold = 0.0
ob_cam_13_5.location = (6.141, 1.3, 4.922)
ob_cam_13_5.rotation_euler = (1.109, 0.01082, 1.571)
ob_cam_13_5.lineart.crease_threshold = 0.0
ob_cam_12_9.location = (6.141, 1.2, 4.922)
ob_cam_12_9.rotation_euler = (1.109, 0.01082, 1.571)
ob_cam_12_9.lineart.crease_threshold = 0.0
ob_cam_12_8.location = (6.141, 1.2, 4.922)
ob_cam_12_8.rotation_euler = (1.109, 0.01082, 1.571)
ob_cam_12_8.lineart.crease_threshold = 0.0
ob_cam_12_7.location = (6.141, 1.2, 4.922)
ob_cam_12_7.rotation_euler = (1.109, 0.01082, 1.571)
ob_cam_12_7.lineart.crease_threshold = 0.0
ob_cam_12_6.location = (6.141, 1.2, 4.922)
ob_cam_12_6.rotation_euler = (1.109, 0.01082, 1.571)
ob_cam_12_6.lineart.crease_threshold = 0.0
ob_cam_12_5.location = (6.141, 1.2, 4.922)
ob_cam_12_5.rotation_euler = (1.109, 0.01082, 1.571)
ob_cam_12_5.lineart.crease_threshold = 0.0
ob_cam_11_9.location = (6.141, 1.1, 4.922)
ob_cam_11_9.rotation_euler = (1.109, 0.01082, 1.571)
ob_cam_11_9.lineart.crease_threshold = 0.0
ob_cam_11_8.location = (6.141, 1.1, 4.922)
ob_cam_11_8.rotation_euler = (1.109, 0.01082, 1.571)
ob_cam_11_8.lineart.crease_threshold = 0.0
ob_cam_11_7.location = (6.141, 1.1, 4.922)
ob_cam_11_7.rotation_euler = (1.109, 0.01082, 1.571)
ob_cam_11_7.lineart.crease_threshold = 0.0
ob_cam_11_6.location = (6.141, 1.1, 4.922)
ob_cam_11_6.rotation_euler = (1.109, 0.01082, 1.571)
ob_cam_11_6.lineart.crease_threshold = 0.0
ob_cam_11_5.location = (6.141, 1.1, 4.922)
ob_cam_11_5.rotation_euler = (1.109, 0.01082, 1.571)
ob_cam_11_5.lineart.crease_threshold = 0.0
ob_cam_10_9.location = (6.141, 1.0, 4.922)
ob_cam_10_9.rotation_euler = (1.109, 0.01082, 1.571)
ob_cam_10_9.lineart.crease_threshold = 0.0
ob_cam_10_8.location = (6.141, 1.0, 4.922)
ob_cam_10_8.rotation_euler = (1.109, 0.01082, 1.571)
ob_cam_10_8.lineart.crease_threshold = 0.0
ob_cam_10_7.location = (6.141, 1.0, 4.922)
ob_cam_10_7.rotation_euler = (1.109, 0.01082, 1.571)
ob_cam_10_7.lineart.crease_threshold = 0.0
ob_cam_10_6.location = (6.141, 1.0, 4.922)
ob_cam_10_6.rotation_euler = (1.109, 0.01082, 1.571)
ob_cam_10_6.lineart.crease_threshold = 0.0
ob_cam_10_5.location = (6.141, 1.0, 4.922)
ob_cam_10_5.rotation_euler = (1.109, 0.01082, 1.571)
ob_cam_10_5.lineart.crease_threshold = 0.0
ob_cam_9_9.location = (6.141, 0.9, 4.922)
ob_cam_9_9.rotation_euler = (1.109, 0.01082, 1.571)
ob_cam_9_9.lineart.crease_threshold = 0.0
ob_cam_9_8.location = (6.141, 0.9, 4.922)
ob_cam_9_8.rotation_euler = (1.109, 0.01082, 1.571)
ob_cam_9_8.lineart.crease_threshold = 0.0
ob_cam_9_7.location = (6.141, 0.9, 4.922)
ob_cam_9_7.rotation_euler = (1.109, 0.01082, 1.571)
ob_cam_9_7.lineart.crease_threshold = 0.0
ob_cam_9_6.location = (6.141, 0.9, 4.922)
ob_cam_9_6.rotation_euler = (1.109, 0.01082, 1.571)
ob_cam_9_6.lineart.crease_threshold = 0.0
ob_cam_9_5.location = (6.141, 0.9, 4.922)
ob_cam_9_5.rotation_euler = (1.109, 0.01082, 1.571)
ob_cam_9_5.lineart.crease_threshold = 0.0
ob_cam_8_9.location = (6.141, 0.8, 4.922)
ob_cam_8_9.rotation_euler = (1.109, 0.01082, 1.571)
ob_cam_8_9.lineart.crease_threshold = 0.0
ob_cam_8_8.location = (6.141, 0.8, 4.922)
ob_cam_8_8.rotation_euler = (1.109, 0.01082, 1.571)
ob_cam_8_8.lineart.crease_threshold = 0.0
ob_cam_8_7.location = (6.141, 0.8, 4.922)
ob_cam_8_7.rotation_euler = (1.109, 0.01082, 1.571)
ob_cam_8_7.lineart.crease_threshold = 0.0
ob_cam_8_6.location = (6.141, 0.8, 4.922)
ob_cam_8_6.rotation_euler = (1.109, 0.01082, 1.571)
ob_cam_8_6.lineart.crease_threshold = 0.0
ob_cam_8_5.location = (6.141, 0.8, 4.922)
ob_cam_8_5.rotation_euler = (1.109, 0.01082, 1.571)
ob_cam_8_5.lineart.crease_threshold = 0.0
ob_cam_7_9.location = (6.141, 0.7, 4.922)
ob_cam_7_9.rotation_euler = (1.109, 0.01082, 1.571)
ob_cam_7_9.lineart.crease_threshold = 0.0
ob_cam_7_8.location = (6.141, 0.7, 4.922)
ob_cam_7_8.rotation_euler = (1.109, 0.01082, 1.571)
ob_cam_7_8.lineart.crease_threshold = 0.0
ob_cam_7_7.location = (6.141, 0.7, 4.922)
ob_cam_7_7.rotation_euler = (1.109, 0.01082, 1.571)
ob_cam_7_7.lineart.crease_threshold = 0.0
ob_cam_7_6.location = (6.141, 0.7, 4.922)
ob_cam_7_6.rotation_euler = (1.109, 0.01082, 1.571)
ob_cam_7_6.lineart.crease_threshold = 0.0
ob_cam_7_5.location = (6.141, 0.7, 4.922)
ob_cam_7_5.rotation_euler = (1.109, 0.01082, 1.571)
ob_cam_7_5.lineart.crease_threshold = 0.0
ob_cam_6_9.location = (6.141, 0.6, 4.922)
ob_cam_6_9.rotation_euler = (1.109, 0.01082, 1.571)
ob_cam_6_9.lineart.crease_threshold = 0.0
ob_cam_6_8.location = (6.141, 0.6, 4.922)
ob_cam_6_8.rotation_euler = (1.109, 0.01082, 1.571)
ob_cam_6_8.lineart.crease_threshold = 0.0
ob_cam_6_7.location = (6.141, 0.6, 4.922)
ob_cam_6_7.rotation_euler = (1.109, 0.01082, 1.571)
ob_cam_6_7.lineart.crease_threshold = 0.0
ob_cam_6_6.location = (6.141, 0.6, 4.922)
ob_cam_6_6.rotation_euler = (1.109, 0.01082, 1.571)
ob_cam_6_6.lineart.crease_threshold = 0.0
ob_cam_6_5.location = (6.141, 0.6, 4.922)
ob_cam_6_5.rotation_euler = (1.109, 0.01082, 1.571)
ob_cam_6_5.lineart.crease_threshold = 0.0
ob_cam_5_9.location = (6.141, 0.5, 4.922)
ob_cam_5_9.rotation_euler = (1.109, 0.01082, 1.571)
ob_cam_5_9.lineart.crease_threshold = 0.0
ob_cam_5_8.location = (6.141, 0.5, 4.922)
ob_cam_5_8.rotation_euler = (1.109, 0.01082, 1.571)
ob_cam_5_8.lineart.crease_threshold = 0.0
ob_cam_5_7.location = (6.141, 0.5, 4.922)
ob_cam_5_7.rotation_euler = (1.109, 0.01082, 1.571)
ob_cam_5_7.lineart.crease_threshold = 0.0
ob_cam_5_6.location = (6.141, 0.5, 4.922)
ob_cam_5_6.rotation_euler = (1.109, 0.01082, 1.571)
ob_cam_5_6.lineart.crease_threshold = 0.0
ob_cam_5_5.location = (6.141, 0.5, 4.922)
ob_cam_5_5.rotation_euler = (1.109, 0.01082, 1.571)
ob_cam_5_5.lineart.crease_threshold = 0.0
ob_cam_4_9.location = (6.141, 0.4, 4.922)
ob_cam_4_9.rotation_euler = (1.109, 0.01082, 1.571)
ob_cam_4_9.lineart.crease_threshold = 0.0
ob_cam_4_8.location = (6.141, 0.4, 4.922)
ob_cam_4_8.rotation_euler = (1.109, 0.01082, 1.571)
ob_cam_4_8.lineart.crease_threshold = 0.0
ob_cam_4_7.location = (6.141, 0.4, 4.922)
ob_cam_4_7.rotation_euler = (1.109, 0.01082, 1.571)
ob_cam_4_7.lineart.crease_threshold = 0.0
ob_cam_4_6.location = (6.141, 0.4, 4.922)
ob_cam_4_6.rotation_euler = (1.109, 0.01082, 1.571)
ob_cam_4_6.lineart.crease_threshold = 0.0
ob_cam_4_5.location = (6.141, 0.4, 4.922)
ob_cam_4_5.rotation_euler = (1.109, 0.01082, 1.571)
ob_cam_4_5.lineart.crease_threshold = 0.0
ob_cam_3_9.location = (6.141, 0.3, 4.922)
ob_cam_3_9.rotation_euler = (1.109, 0.01082, 1.571)
ob_cam_3_9.lineart.crease_threshold = 0.0
ob_cam_3_8.location = (6.141, 0.3, 4.922)
ob_cam_3_8.rotation_euler = (1.109, 0.01082, 1.571)
ob_cam_3_8.lineart.crease_threshold = 0.0
ob_cam_3_7.location = (6.141, 0.3, 4.922)
ob_cam_3_7.rotation_euler = (1.109, 0.01082, 1.571)
ob_cam_3_7.lineart.crease_threshold = 0.0
ob_cam_3_6.location = (6.141, 0.3, 4.922)
ob_cam_3_6.rotation_euler = (1.109, 0.01082, 1.571)
ob_cam_3_6.lineart.crease_threshold = 0.0
ob_cam_3_5.location = (6.141, 0.3, 4.922)
ob_cam_3_5.rotation_euler = (1.109, 0.01082, 1.571)
ob_cam_3_5.lineart.crease_threshold = 0.0
ob_cam_2_9.location = (6.141, 0.2, 4.922)
ob_cam_2_9.rotation_euler = (1.109, 0.01082, 1.571)
ob_cam_2_9.lineart.crease_threshold = 0.0
ob_cam_2_8.location = (6.141, 0.2, 4.922)
ob_cam_2_8.rotation_euler = (1.109, 0.01082, 1.571)
ob_cam_2_8.lineart.crease_threshold = 0.0
ob_cam_2_7.location = (6.141, 0.2, 4.922)
ob_cam_2_7.rotation_euler = (1.109, 0.01082, 1.571)
ob_cam_2_7.lineart.crease_threshold = 0.0
ob_cam_2_6.location = (6.141, 0.2, 4.922)
ob_cam_2_6.rotation_euler = (1.109, 0.01082, 1.571)
ob_cam_2_6.lineart.crease_threshold = 0.0
ob_cam_2_5.location = (6.141, 0.2, 4.922)
ob_cam_2_5.rotation_euler = (1.109, 0.01082, 1.571)
ob_cam_2_5.lineart.crease_threshold = 0.0
ob_cam_1_9.location = (6.141, 0.1, 4.922)
ob_cam_1_9.rotation_euler = (1.109, 0.01082, 1.571)
ob_cam_1_9.lineart.crease_threshold = 0.0
ob_cam_1_8.location = (6.141, 0.1, 4.922)
ob_cam_1_8.rotation_euler = (1.109, 0.01082, 1.571)
ob_cam_1_8.lineart.crease_threshold = 0.0
ob_cam_1_7.location = (6.141, 0.1, 4.922)
ob_cam_1_7.rotation_euler = (1.109, 0.01082, 1.571)
ob_cam_1_7.lineart.crease_threshold = 0.0
ob_cam_1_6.location = (6.141, 0.1, 4.922)
ob_cam_1_6.rotation_euler = (1.109, 0.01082, 1.571)
ob_cam_1_6.lineart.crease_threshold = 0.0
ob_cam_1_5.location = (6.141, 0.1, 4.922)
ob_cam_1_5.rotation_euler = (1.109, 0.01082, 1.571)
ob_cam_1_5.lineart.crease_threshold = 0.0
ob_cam_0_9.location = (6.141, 0.0, 4.922)
ob_cam_0_9.rotation_euler = (1.109, 0.01082, 1.571)
ob_cam_0_9.lineart.crease_threshold = 0.0
ob_cam_0_8.location = (6.141, 0.0, 4.922)
ob_cam_0_8.rotation_euler = (1.109, 0.01082, 1.571)
ob_cam_0_8.lineart.crease_threshold = 0.0
ob_cam_0_7.location = (6.141, 0.0, 4.922)
ob_cam_0_7.rotation_euler = (1.109, 0.01082, 1.571)
ob_cam_0_7.lineart.crease_threshold = 0.0
ob_cam_0_6.location = (6.141, 0.0, 4.922)
ob_cam_0_6.rotation_euler = (1.109, 0.01082, 1.571)
ob_cam_0_6.lineart.crease_threshold = 0.0
ob_cam_0_5.location = (6.141, 0.0, 4.922)
ob_cam_0_5.rotation_euler = (1.109, 0.01082, 1.571)
ob_cam_0_5.lineart.crease_threshold = 0.0
ob_point.location = (-3.739, -5.977, 0.9758)
ob_point.lineart.crease_threshold = 0.0
ob_spot.location = (0.974, -0.5087, 9.182)
ob_spot.lineart.crease_threshold = 0.0
ob_cube.location = (-0.9895, -0.005041, 0.9767)
ob_cube.lineart.crease_threshold = 0.0
ob_wall.location = (-6.978, 0.2196, -0.3626)
ob_wall.scale = (0.1, 8.0, 8.0)
ob_wall.lineart.crease_threshold = 0.0
ob_camera_default.location = (6.141, 0.0, 4.922)
ob_camera_default.rotation_euler = (1.109, 0.01082, 1.571)
ob_camera_default.lock_rotations_4d = False
ob_camera_default.empty_display_type = 'ARROWS'
ob_camera_default.color = (0.0, 0.0, 0.0, 0.0)
ob_camera_default.display_type = 'WIRE'
ob_camera_default.lineart.crease_threshold = 0.0

# ---- collection membership
col_collection_1.objects.link(ob_cam_14_4)
col_collection_1.objects.link(ob_cam_14_3)
col_collection_1.objects.link(ob_cam_14_2)
col_collection_1.objects.link(ob_cam_14_1)
col_collection_1.objects.link(ob_cam_14_0)
col_collection_1.objects.link(ob_cam_13_4)
col_collection_1.objects.link(ob_cam_13_3)
col_collection_1.objects.link(ob_cam_13_2)
col_collection_1.objects.link(ob_cam_13_1)
col_collection_1.objects.link(ob_cam_13_0)
col_collection_1.objects.link(ob_cam_12_4)
col_collection_1.objects.link(ob_cam_12_3)
col_collection_1.objects.link(ob_cam_12_2)
col_collection_1.objects.link(ob_cam_12_1)
col_collection_1.objects.link(ob_cam_12_0)
col_collection_1.objects.link(ob_cam_11_4)
col_collection_1.objects.link(ob_cam_11_3)
col_collection_1.objects.link(ob_cam_11_2)
col_collection_1.objects.link(ob_cam_11_1)
col_collection_1.objects.link(ob_cam_11_0)
col_collection_1.objects.link(ob_cam_10_4)
col_collection_1.objects.link(ob_cam_10_3)
col_collection_1.objects.link(ob_cam_10_2)
col_collection_1.objects.link(ob_cam_10_1)
col_collection_1.objects.link(ob_cam_10_0)
col_collection_1.objects.link(ob_cam_9_4)
col_collection_1.objects.link(ob_cam_9_3)
col_collection_1.objects.link(ob_cam_9_2)
col_collection_1.objects.link(ob_cam_9_1)
col_collection_1.objects.link(ob_cam_9_0)
col_collection_1.objects.link(ob_cam_8_4)
col_collection_1.objects.link(ob_cam_8_3)
col_collection_1.objects.link(ob_cam_8_2)
col_collection_1.objects.link(ob_cam_8_1)
col_collection_1.objects.link(ob_cam_8_0)
col_collection_1.objects.link(ob_cam_7_4)
col_collection_1.objects.link(ob_cam_7_3)
col_collection_1.objects.link(ob_cam_7_2)
col_collection_1.objects.link(ob_cam_7_1)
col_collection_1.objects.link(ob_cam_7_0)
col_collection_1.objects.link(ob_cam_6_4)
col_collection_1.objects.link(ob_cam_6_3)
col_collection_1.objects.link(ob_cam_6_2)
col_collection_1.objects.link(ob_cam_6_1)
col_collection_1.objects.link(ob_cam_6_0)
col_collection_1.objects.link(ob_cam_5_4)
col_collection_1.objects.link(ob_cam_5_3)
col_collection_1.objects.link(ob_cam_5_2)
col_collection_1.objects.link(ob_cam_5_1)
col_collection_1.objects.link(ob_cam_5_0)
col_collection_1.objects.link(ob_cam_4_4)
col_collection_1.objects.link(ob_cam_4_3)
col_collection_1.objects.link(ob_cam_4_2)
col_collection_1.objects.link(ob_cam_4_1)
col_collection_1.objects.link(ob_cam_4_0)
col_collection_1.objects.link(ob_cam_3_4)
col_collection_1.objects.link(ob_cam_3_3)
col_collection_1.objects.link(ob_cam_3_2)
col_collection_1.objects.link(ob_cam_3_1)
col_collection_1.objects.link(ob_cam_3_0)
col_collection_1.objects.link(ob_cam_2_4)
col_collection_1.objects.link(ob_cam_2_3)
col_collection_1.objects.link(ob_cam_2_2)
col_collection_1.objects.link(ob_cam_2_1)
col_collection_1.objects.link(ob_cam_2_0)
col_collection_1.objects.link(ob_cam_1_4)
col_collection_1.objects.link(ob_cam_1_3)
col_collection_1.objects.link(ob_cam_1_2)
col_collection_1.objects.link(ob_cam_1_1)
col_collection_1.objects.link(ob_cam_1_0)
col_collection_1.objects.link(ob_cam_0_4)
col_collection_1.objects.link(ob_cam_0_3)
col_collection_1.objects.link(ob_cam_0_2)
col_collection_1.objects.link(ob_cam_0_1)
col_collection_1.objects.link(ob_cam_0_0)
col_collection_1.objects.link(ob_cam_19_9)
col_collection_1.objects.link(ob_cam_19_8)
col_collection_1.objects.link(ob_cam_19_7)
col_collection_1.objects.link(ob_cam_19_6)
col_collection_1.objects.link(ob_cam_19_5)
col_collection_1.objects.link(ob_cam_19_4)
col_collection_1.objects.link(ob_cam_19_3)
col_collection_1.objects.link(ob_cam_19_2)
col_collection_1.objects.link(ob_cam_19_1)
col_collection_1.objects.link(ob_cam_19_0)
col_collection_1.objects.link(ob_cam_18_9)
col_collection_1.objects.link(ob_cam_18_8)
col_collection_1.objects.link(ob_cam_18_7)
col_collection_1.objects.link(ob_cam_18_6)
col_collection_1.objects.link(ob_cam_18_5)
col_collection_1.objects.link(ob_cam_18_4)
col_collection_1.objects.link(ob_cam_18_3)
col_collection_1.objects.link(ob_cam_18_2)
col_collection_1.objects.link(ob_cam_18_1)
col_collection_1.objects.link(ob_cam_18_0)
col_collection_1.objects.link(ob_cam_17_9)
col_collection_1.objects.link(ob_cam_17_8)
col_collection_1.objects.link(ob_cam_17_7)
col_collection_1.objects.link(ob_cam_17_6)
col_collection_1.objects.link(ob_cam_17_5)
col_collection_1.objects.link(ob_cam_17_4)
col_collection_1.objects.link(ob_cam_17_3)
col_collection_1.objects.link(ob_cam_17_2)
col_collection_1.objects.link(ob_cam_17_1)
col_collection_1.objects.link(ob_cam_17_0)
col_collection_1.objects.link(ob_cam_16_9)
col_collection_1.objects.link(ob_cam_16_8)
col_collection_1.objects.link(ob_cam_16_7)
col_collection_1.objects.link(ob_cam_16_6)
col_collection_1.objects.link(ob_cam_16_5)
col_collection_1.objects.link(ob_cam_16_4)
col_collection_1.objects.link(ob_cam_16_3)
col_collection_1.objects.link(ob_cam_16_2)
col_collection_1.objects.link(ob_cam_16_1)
col_collection_1.objects.link(ob_cam_16_0)
col_collection_1.objects.link(ob_cam_15_9)
col_collection_1.objects.link(ob_cam_15_8)
col_collection_1.objects.link(ob_cam_15_7)
col_collection_1.objects.link(ob_cam_15_6)
col_collection_1.objects.link(ob_cam_15_5)
col_collection_1.objects.link(ob_cam_15_4)
col_collection_1.objects.link(ob_cam_15_3)
col_collection_1.objects.link(ob_cam_15_2)
col_collection_1.objects.link(ob_cam_15_1)
col_collection_1.objects.link(ob_cam_15_0)
col_collection_1.objects.link(ob_cam_14_9)
col_collection_1.objects.link(ob_cam_14_8)
col_collection_1.objects.link(ob_cam_14_7)
col_collection_1.objects.link(ob_cam_14_6)
col_collection_1.objects.link(ob_cam_14_5)
col_collection_1.objects.link(ob_cam_13_9)
col_collection_1.objects.link(ob_cam_13_8)
col_collection_1.objects.link(ob_cam_13_7)
col_collection_1.objects.link(ob_cam_13_6)
col_collection_1.objects.link(ob_cam_13_5)
col_collection_1.objects.link(ob_cam_12_9)
col_collection_1.objects.link(ob_cam_12_8)
col_collection_1.objects.link(ob_cam_12_7)
col_collection_1.objects.link(ob_cam_12_6)
col_collection_1.objects.link(ob_cam_12_5)
col_collection_1.objects.link(ob_cam_11_9)
col_collection_1.objects.link(ob_cam_11_8)
col_collection_1.objects.link(ob_cam_11_7)
col_collection_1.objects.link(ob_cam_11_6)
col_collection_1.objects.link(ob_cam_11_5)
col_collection_1.objects.link(ob_cam_10_9)
col_collection_1.objects.link(ob_cam_10_8)
col_collection_1.objects.link(ob_cam_10_7)
col_collection_1.objects.link(ob_cam_10_6)
col_collection_1.objects.link(ob_cam_10_5)
col_collection_1.objects.link(ob_cam_9_9)
col_collection_1.objects.link(ob_cam_9_8)
col_collection_1.objects.link(ob_cam_9_7)
col_collection_1.objects.link(ob_cam_9_6)
col_collection_1.objects.link(ob_cam_9_5)
col_collection_1.objects.link(ob_cam_8_9)
col_collection_1.objects.link(ob_cam_8_8)
col_collection_1.objects.link(ob_cam_8_7)
col_collection_1.objects.link(ob_cam_8_6)
col_collection_1.objects.link(ob_cam_8_5)
col_collection_1.objects.link(ob_cam_7_9)
col_collection_1.objects.link(ob_cam_7_8)
col_collection_1.objects.link(ob_cam_7_7)
col_collection_1.objects.link(ob_cam_7_6)
col_collection_1.objects.link(ob_cam_7_5)
col_collection_1.objects.link(ob_cam_6_9)
col_collection_1.objects.link(ob_cam_6_8)
col_collection_1.objects.link(ob_cam_6_7)
col_collection_1.objects.link(ob_cam_6_6)
col_collection_1.objects.link(ob_cam_6_5)
col_collection_1.objects.link(ob_cam_5_9)
col_collection_1.objects.link(ob_cam_5_8)
col_collection_1.objects.link(ob_cam_5_7)
col_collection_1.objects.link(ob_cam_5_6)
col_collection_1.objects.link(ob_cam_5_5)
col_collection_1.objects.link(ob_cam_4_9)
col_collection_1.objects.link(ob_cam_4_8)
col_collection_1.objects.link(ob_cam_4_7)
col_collection_1.objects.link(ob_cam_4_6)
col_collection_1.objects.link(ob_cam_4_5)
col_collection_1.objects.link(ob_cam_3_9)
col_collection_1.objects.link(ob_cam_3_8)
col_collection_1.objects.link(ob_cam_3_7)
col_collection_1.objects.link(ob_cam_3_6)
col_collection_1.objects.link(ob_cam_3_5)
col_collection_1.objects.link(ob_cam_2_9)
col_collection_1.objects.link(ob_cam_2_8)
col_collection_1.objects.link(ob_cam_2_7)
col_collection_1.objects.link(ob_cam_2_6)
col_collection_1.objects.link(ob_cam_2_5)
col_collection_1.objects.link(ob_cam_1_9)
col_collection_1.objects.link(ob_cam_1_8)
col_collection_1.objects.link(ob_cam_1_7)
col_collection_1.objects.link(ob_cam_1_6)
col_collection_1.objects.link(ob_cam_1_5)
col_collection_1.objects.link(ob_cam_0_9)
col_collection_1.objects.link(ob_cam_0_8)
col_collection_1.objects.link(ob_cam_0_7)
col_collection_1.objects.link(ob_cam_0_6)
col_collection_1.objects.link(ob_cam_0_5)
col_collection_1.objects.link(ob_point)
col_collection_1.objects.link(ob_spot)
col_collection_1.objects.link(ob_cube)
col_collection_1.objects.link(ob_wall)
col_collection_1.objects.link(ob_camera_default)

# ---- scene / render settings (as saved in the file)
scene.camera = ob_cam_14_4
scene.frame_start = 1; scene.frame_end = 250; scene.frame_set(74)
scene.render.engine = 'BLENDER_EEVEE_NEXT'
scene.render.resolution_percentage = 50
scene.render.dither_intensity = 0.0
scene.cycles.use_denoising = False
scene.cycles.samples = 128
scene.cycles.sampling_pattern = 'TABULATED_SOBOL'
scene.cycles.light_sampling_threshold = 0.0
scene.cycles.use_adaptive_sampling = False
scene.cycles.use_light_tree = False
scene.cycles.blur_glossy = 0.0
scene.cycles.sample_clamp_indirect = 0.0
scene.view_settings.view_transform = 'Standard'
bpy.context.view_layer.update()
